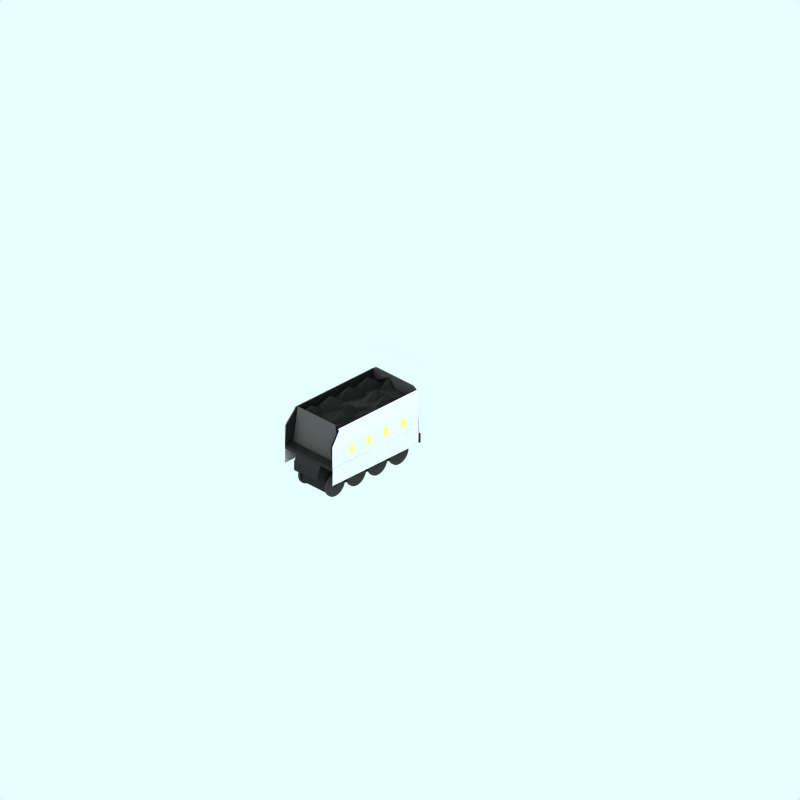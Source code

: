 # Source: lner-a4-tender-apple.blend  (saved by Blender 2.79.0; exported with 4.5.12 LTS)
import bpy
from mathutils import Matrix  # noqa: F401  (used for matrix-valued properties, if any)

bpy.ops.wm.read_factory_settings(use_empty=True)
scene = bpy.context.scene
scene.name = 'Scene'

# ---- collections
col_collection_1 = bpy.data.collections.new('Collection 1'); scene.collection.children.link(col_collection_1)
col_collection_2 = bpy.data.collections.new('Collection 2'); scene.collection.children.link(col_collection_2)
col_collection_2.hide_render = True
col_collection_2.hide_viewport = True
col_collection_3 = bpy.data.collections.new('Collection 3'); scene.collection.children.link(col_collection_3)

# ---- materials (node trees are filled in below, after node groups)
mat_maincolour1 = bpy.data.materials.new('MainColour1')
mat_trim = bpy.data.materials.new('Trim')
mat_trim.alpha_threshold = 0.0
mat_trim.preview_render_type = 'FLAT'
mat_trim.diffuse_color = (0.9432, 1.0, 0.4822, 1.0)
mat_trim.roughness = 0.5
mat_trim.line_color = (0.0, 0.0, 0.0, 1.0)
mat_wheel = bpy.data.materials.new('wheel')
mat_wheel.alpha_threshold = 0.0
mat_wheel.preview_render_type = 'FLAT'
mat_wheel.diffuse_color = (0.2144, 0.2144, 0.2144, 1.0)
mat_wheel.roughness = 0.5
mat_wheel.line_color = (0.0, 0.0, 0.0, 1.0)
mat_underframe = bpy.data.materials.new('Underframe')
mat_underframe.alpha_threshold = 0.0
mat_underframe.preview_render_type = 'FLAT'
mat_underframe.diffuse_color = (0.1334, 0.1334, 0.1334, 1.0)
mat_underframe.roughness = 0.5
mat_underframe.line_color = (0.0, 0.0, 0.0, 1.0)
mat_roofcolour = bpy.data.materials.new('RoofColour')
mat_roofcolour.alpha_threshold = 0.0
mat_roofcolour.preview_render_type = 'FLAT'
mat_roofcolour.diffuse_color = (0.2586, 0.2561, 0.2561, 1.0)
mat_roofcolour.specular_color = (0.0, 0.0, 0.0)
mat_roofcolour.roughness = 0.5
mat_roofcolour.line_color = (0.0, 0.0, 0.0, 1.0)

# ---- material node trees

# ---- world
world_world = bpy.data.worlds.new('World'); scene.world = world_world
world_world.color = (0.9059, 1.0, 1.0)
world_world.use_sun_shadow = False
world_world.sun_shadow_jitter_overblur = 0.0
world_world.cycles.sampling_method = 'NONE'
world_world.cycles.sample_map_resolution = 256

# ---- cameras
cam_camera_001 = bpy.data.cameras.new('Camera.001')
cam_camera_001.type = 'ORTHO'
cam_camera_001.passepartout_alpha = 0.2
cam_camera_001.clip_end = 100.0
cam_camera_001.lens = 35.0
cam_camera_001.sensor_width = 32.0
cam_camera_001.sensor_height = 18.0
cam_camera_001.ortho_scale = 24.0
cam_camera_001.display_size = 5.91
cam_camera_001.show_passepartout = False
cam_camera_001.show_safe_areas = True
cam_camera_001.dof.focus_distance = 0.0
cam_camera_001.dof.aperture_fstop = 128.0

# ---- lights
light_lamp = bpy.data.lights.new('Lamp', 'SUN')
light_lamp.transmission_factor = 0.0
light_lamp.angle = 1.571
light_lamp.energy = 0.028
light_lamp.shadow_buffer_clip_start = 0.5
light_lamp.shadow_soft_size = 1.0
light_lamp.shadow_cascade_max_distance = 1000.0
light_lamp.cycles.use_multiple_importance_sampling = False

# ---- meshes
me_plane_093 = bpy.data.meshes.new('Plane.093')
me_plane_093.from_pydata([(0.9936, -2.721, 2.091), (0.9936, 2.779, 2.091), (0.9886, -2.721, 2.156), (0.9886, 2.779, 2.156)], [], [(1, 0, 3), (3, 0, 2)])
me_plane_093.materials.append(mat_maincolour1)
me_plane_093.use_remesh_preserve_volume = False
me_plane_093.use_remesh_preserve_attributes = False
me_plane_093.use_mirror_vertex_groups = False
me_plane_093.update()
me_plane_092 = bpy.data.meshes.new('Plane.092')
me_plane_092.from_pydata([(0.9411, -2.221, 2.579), (0.9411, 2.779, 2.579), (0.9223, -2.221, 2.66), (0.9223, 2.779, 2.66)], [], [(1, 0, 3), (3, 0, 2)])
me_plane_092.materials.append(mat_maincolour1)
me_plane_092.use_remesh_preserve_volume = False
me_plane_092.use_remesh_preserve_attributes = False
me_plane_092.use_mirror_vertex_groups = False
me_plane_092.update()
me_plane_091 = bpy.data.meshes.new('Plane.091')
me_plane_091.from_pydata([(1.004, 2.779, 1.441), (1.004, -2.721, 1.441), (0.9986, -2.721, 1.506), (0.9986, 2.779, 1.506)], [], [(2, 0, 1), (3, 0, 2)])
me_plane_091.materials.append(mat_maincolour1)
me_plane_091.use_remesh_preserve_volume = False
me_plane_091.use_remesh_preserve_attributes = False
me_plane_091.use_mirror_vertex_groups = False
me_plane_091.update()
me_plane_090 = bpy.data.meshes.new('Plane.090')
me_plane_090.from_pydata([(0.9886, -2.721, 2.156), (0.9886, 2.779, 2.156), (0.9411, -2.221, 2.579), (0.9411, 2.779, 2.579)], [], [(1, 0, 3), (3, 0, 2)])
me_plane_090.materials.append(mat_maincolour1)
me_plane_090.use_remesh_preserve_volume = False
me_plane_090.use_remesh_preserve_attributes = False
me_plane_090.use_mirror_vertex_groups = False
me_plane_090.update()
me_plane_089 = bpy.data.meshes.new('Plane.089')
me_plane_089.from_pydata([(0.9936, -1.621, 2.091), (0.9936, -1.321, 2.091), (0.9986, -1.621, 1.506), (0.9986, -1.321, 1.506), (0.9948, -1.321, 1.945), (0.9973, -1.321, 1.652), (0.9948, -1.621, 1.945), (0.9973, -1.621, 1.652)], [], [(4, 0, 1), (2, 7, 3), (6, 0, 4), (7, 5, 3)])
me_plane_089.materials.append(mat_maincolour1)
me_plane_089.use_remesh_preserve_volume = False
me_plane_089.use_remesh_preserve_attributes = False
me_plane_089.use_mirror_vertex_groups = False
me_plane_089.update()
me_plane_088 = bpy.data.meshes.new('Plane.088')
me_plane_088.from_pydata([(0.9961, -1.621, 1.799), (0.9961, -1.321, 1.799), (0.9948, -1.321, 1.945), (0.9973, -1.321, 1.652), (0.9948, -1.621, 1.945), (0.9973, -1.621, 1.652)], [], [(1, 3, 4), (2, 1, 4), (0, 4, 3), (5, 0, 3)])
me_plane_088.materials.append(mat_trim)
me_plane_088.use_remesh_preserve_volume = False
me_plane_088.use_remesh_preserve_attributes = False
me_plane_088.use_mirror_vertex_groups = False
me_plane_088.update()
me_plane_087 = bpy.data.meshes.new('Plane.087')
me_plane_087.from_pydata([(0.9936, -2.721, 2.091), (0.9936, -1.621, 2.091), (0.9986, -2.721, 1.506), (0.9986, -1.621, 1.506)], [], [(3, 0, 1), (2, 0, 3)])
me_plane_087.materials.append(mat_maincolour1)
me_plane_087.use_remesh_preserve_volume = False
me_plane_087.use_remesh_preserve_attributes = False
me_plane_087.use_mirror_vertex_groups = False
me_plane_087.update()
me_plane_086 = bpy.data.meshes.new('Plane.086')
me_plane_086.from_pydata([(0.9936, -1.321, 2.091), (0.9936, -0.5212, 2.091), (0.9986, -1.321, 1.506), (0.9986, -0.5212, 1.506)], [], [(3, 0, 1), (2, 0, 3)])
me_plane_086.materials.append(mat_maincolour1)
me_plane_086.use_remesh_preserve_volume = False
me_plane_086.use_remesh_preserve_attributes = False
me_plane_086.use_mirror_vertex_groups = False
me_plane_086.update()
me_plane_085 = bpy.data.meshes.new('Plane.085')
me_plane_085.from_pydata([(0.9961, -0.5212, 1.799), (0.9961, -0.2212, 1.799), (0.9948, -0.2212, 1.945), (0.9973, -0.2212, 1.652), (0.9948, -0.5212, 1.945), (0.9973, -0.5212, 1.652)], [], [(1, 3, 4), (2, 1, 4), (0, 4, 3), (5, 0, 3)])
me_plane_085.materials.append(mat_trim)
me_plane_085.use_remesh_preserve_volume = False
me_plane_085.use_remesh_preserve_attributes = False
me_plane_085.use_mirror_vertex_groups = False
me_plane_085.update()
me_plane_084 = bpy.data.meshes.new('Plane.084')
me_plane_084.from_pydata([(0.9936, -0.5212, 2.091), (0.9936, -0.2212, 2.091), (0.9986, -0.5212, 1.506), (0.9986, -0.2212, 1.506), (0.9948, -0.2212, 1.945), (0.9973, -0.2212, 1.652), (0.9948, -0.5212, 1.945), (0.9973, -0.5212, 1.652)], [], [(4, 0, 1), (2, 7, 3), (6, 0, 4), (7, 5, 3)])
me_plane_084.materials.append(mat_maincolour1)
me_plane_084.use_remesh_preserve_volume = False
me_plane_084.use_remesh_preserve_attributes = False
me_plane_084.use_mirror_vertex_groups = False
me_plane_084.update()
me_plane_083 = bpy.data.meshes.new('Plane.083')
me_plane_083.from_pydata([(0.9936, -0.2212, 2.091), (0.9936, 0.5788, 2.091), (0.9986, -0.2212, 1.506), (0.9986, 0.5788, 1.506)], [], [(3, 0, 1), (2, 0, 3)])
me_plane_083.materials.append(mat_maincolour1)
me_plane_083.use_remesh_preserve_volume = False
me_plane_083.use_remesh_preserve_attributes = False
me_plane_083.use_mirror_vertex_groups = False
me_plane_083.update()
me_plane_082 = bpy.data.meshes.new('Plane.082')
me_plane_082.from_pydata([(0.9936, 0.5788, 2.091), (0.9936, 0.8788, 2.091), (0.9986, 0.5788, 1.506), (0.9986, 0.8788, 1.506), (0.9948, 0.8788, 1.945), (0.9973, 0.8788, 1.652), (0.9948, 0.5788, 1.945), (0.9973, 0.5788, 1.652)], [], [(4, 0, 1), (2, 7, 3), (6, 0, 4), (7, 5, 3)])
me_plane_082.materials.append(mat_maincolour1)
me_plane_082.use_remesh_preserve_volume = False
me_plane_082.use_remesh_preserve_attributes = False
me_plane_082.use_mirror_vertex_groups = False
me_plane_082.update()
me_plane_081 = bpy.data.meshes.new('Plane.081')
me_plane_081.from_pydata([(0.9961, 0.5788, 1.799), (0.9961, 0.8788, 1.799), (0.9948, 0.8788, 1.945), (0.9973, 0.8788, 1.652), (0.9948, 0.5788, 1.945), (0.9973, 0.5788, 1.652)], [], [(1, 3, 4), (2, 1, 4), (0, 4, 3), (5, 0, 3)])
me_plane_081.materials.append(mat_trim)
me_plane_081.use_remesh_preserve_volume = False
me_plane_081.use_remesh_preserve_attributes = False
me_plane_081.use_mirror_vertex_groups = False
me_plane_081.update()
me_plane_080 = bpy.data.meshes.new('Plane.080')
me_plane_080.from_pydata([(0.9936, 0.8788, 2.091), (0.9936, 1.679, 2.091), (0.9986, 0.8788, 1.506), (0.9986, 1.679, 1.506)], [], [(3, 0, 1), (2, 0, 3)])
me_plane_080.materials.append(mat_maincolour1)
me_plane_080.use_remesh_preserve_volume = False
me_plane_080.use_remesh_preserve_attributes = False
me_plane_080.use_mirror_vertex_groups = False
me_plane_080.update()
me_plane_079 = bpy.data.meshes.new('Plane.079')
me_plane_079.from_pydata([(0.9936, 1.979, 2.091), (0.9936, 2.779, 2.091), (0.9986, 1.979, 1.506), (0.9986, 2.779, 1.506)], [], [(3, 0, 1), (2, 0, 3)])
me_plane_079.materials.append(mat_maincolour1)
me_plane_079.use_remesh_preserve_volume = False
me_plane_079.use_remesh_preserve_attributes = False
me_plane_079.use_mirror_vertex_groups = False
me_plane_079.update()
me_plane_078 = bpy.data.meshes.new('Plane.078')
me_plane_078.from_pydata([(0.9961, 1.679, 1.799), (0.9961, 1.979, 1.799), (0.9948, 1.979, 1.945), (0.9973, 1.979, 1.652), (0.9948, 1.679, 1.945), (0.9973, 1.679, 1.652)], [], [(1, 3, 4), (2, 1, 4), (0, 4, 3), (5, 0, 3)])
me_plane_078.materials.append(mat_trim)
me_plane_078.use_remesh_preserve_volume = False
me_plane_078.use_remesh_preserve_attributes = False
me_plane_078.use_mirror_vertex_groups = False
me_plane_078.update()
me_plane_077 = bpy.data.meshes.new('Plane.077')
me_plane_077.from_pydata([(0.9936, 1.679, 2.091), (0.9936, 1.979, 2.091), (0.9986, 1.679, 1.506), (0.9986, 1.979, 1.506), (0.9948, 1.979, 1.945), (0.9973, 1.979, 1.652), (0.9948, 1.679, 1.945), (0.9973, 1.679, 1.652)], [], [(4, 0, 1), (2, 7, 3), (6, 0, 4), (7, 5, 3)])
me_plane_077.materials.append(mat_maincolour1)
me_plane_077.use_remesh_preserve_volume = False
me_plane_077.use_remesh_preserve_attributes = False
me_plane_077.use_mirror_vertex_groups = False
me_plane_077.update()
me_plane_076 = bpy.data.meshes.new('Plane.076')
me_plane_076.from_pydata([(0.9962, 1.679, 2.091), (0.9962, 1.979, 2.091), (1.001, 1.679, 1.506), (1.001, 1.979, 1.506), (0.9974, 1.979, 1.945), (0.9999, 1.979, 1.652), (0.9974, 1.679, 1.945), (0.9999, 1.679, 1.652)], [], [(4, 0, 1), (2, 7, 3), (6, 0, 4), (7, 5, 3)])
me_plane_076.materials.append(mat_maincolour1)
me_plane_076.use_remesh_preserve_volume = False
me_plane_076.use_remesh_preserve_attributes = False
me_plane_076.use_mirror_vertex_groups = False
me_plane_076.update()
me_plane_075 = bpy.data.meshes.new('Plane.075')
me_plane_075.from_pydata([(0.9987, 1.679, 1.799), (0.9987, 1.979, 1.799), (0.9974, 1.979, 1.945), (0.9999, 1.979, 1.652), (0.9974, 1.679, 1.945), (0.9999, 1.679, 1.652)], [], [(1, 3, 4), (2, 1, 4), (0, 4, 3), (5, 0, 3)])
me_plane_075.materials.append(mat_trim)
me_plane_075.use_remesh_preserve_volume = False
me_plane_075.use_remesh_preserve_attributes = False
me_plane_075.use_mirror_vertex_groups = False
me_plane_075.update()
me_plane_024 = bpy.data.meshes.new('Plane.024')
me_plane_024.from_pydata([(0.9962, 1.979, 2.091), (0.9962, 2.779, 2.091), (1.001, 1.979, 1.506), (1.001, 2.779, 1.506)], [], [(3, 0, 1), (2, 0, 3)])
me_plane_024.materials.append(mat_maincolour1)
me_plane_024.use_remesh_preserve_volume = False
me_plane_024.use_remesh_preserve_attributes = False
me_plane_024.use_mirror_vertex_groups = False
me_plane_024.update()
me_plane_023 = bpy.data.meshes.new('Plane.023')
me_plane_023.from_pydata([(0.9962, 0.8788, 2.091), (0.9962, 1.679, 2.091), (1.001, 0.8788, 1.506), (1.001, 1.679, 1.506)], [], [(3, 0, 1), (2, 0, 3)])
me_plane_023.materials.append(mat_maincolour1)
me_plane_023.use_remesh_preserve_volume = False
me_plane_023.use_remesh_preserve_attributes = False
me_plane_023.use_mirror_vertex_groups = False
me_plane_023.update()
me_plane_011 = bpy.data.meshes.new('Plane.011')
me_plane_011.from_pydata([(0.9987, 0.5788, 1.799), (0.9987, 0.8788, 1.799), (0.9974, 0.8788, 1.945), (0.9999, 0.8788, 1.652), (0.9974, 0.5788, 1.945), (0.9999, 0.5788, 1.652)], [], [(1, 3, 4), (2, 1, 4), (0, 4, 3), (5, 0, 3)])
me_plane_011.materials.append(mat_trim)
me_plane_011.use_remesh_preserve_volume = False
me_plane_011.use_remesh_preserve_attributes = False
me_plane_011.use_mirror_vertex_groups = False
me_plane_011.update()
me_plane_010 = bpy.data.meshes.new('Plane.010')
me_plane_010.from_pydata([(0.9962, 0.5788, 2.091), (0.9962, 0.8788, 2.091), (1.001, 0.5788, 1.506), (1.001, 0.8788, 1.506), (0.9974, 0.8788, 1.945), (0.9999, 0.8788, 1.652), (0.9974, 0.5788, 1.945), (0.9999, 0.5788, 1.652)], [], [(4, 0, 1), (2, 7, 3), (6, 0, 4), (7, 5, 3)])
me_plane_010.materials.append(mat_maincolour1)
me_plane_010.use_remesh_preserve_volume = False
me_plane_010.use_remesh_preserve_attributes = False
me_plane_010.use_mirror_vertex_groups = False
me_plane_010.update()
me_plane_007 = bpy.data.meshes.new('Plane.007')
me_plane_007.from_pydata([(0.9962, -0.2212, 2.091), (0.9962, 0.5788, 2.091), (1.001, -0.2212, 1.506), (1.001, 0.5788, 1.506)], [], [(3, 0, 1), (2, 0, 3)])
me_plane_007.materials.append(mat_maincolour1)
me_plane_007.use_remesh_preserve_volume = False
me_plane_007.use_remesh_preserve_attributes = False
me_plane_007.use_mirror_vertex_groups = False
me_plane_007.update()
me_plane_006 = bpy.data.meshes.new('Plane.006')
me_plane_006.from_pydata([(0.9962, -0.5212, 2.091), (0.9962, -0.2212, 2.091), (1.001, -0.5212, 1.506), (1.001, -0.2212, 1.506), (0.9974, -0.2212, 1.945), (0.9999, -0.2212, 1.652), (0.9974, -0.5212, 1.945), (0.9999, -0.5212, 1.652)], [], [(4, 0, 1), (2, 7, 3), (6, 0, 4), (7, 5, 3)])
me_plane_006.materials.append(mat_maincolour1)
me_plane_006.use_remesh_preserve_volume = False
me_plane_006.use_remesh_preserve_attributes = False
me_plane_006.use_mirror_vertex_groups = False
me_plane_006.update()
me_plane_005 = bpy.data.meshes.new('Plane.005')
me_plane_005.from_pydata([(0.9987, -0.5212, 1.799), (0.9987, -0.2212, 1.799), (0.9974, -0.2212, 1.945), (0.9999, -0.2212, 1.652), (0.9974, -0.5212, 1.945), (0.9999, -0.5212, 1.652)], [], [(1, 3, 4), (2, 1, 4), (0, 4, 3), (5, 0, 3)])
me_plane_005.materials.append(mat_trim)
me_plane_005.use_remesh_preserve_volume = False
me_plane_005.use_remesh_preserve_attributes = False
me_plane_005.use_mirror_vertex_groups = False
me_plane_005.update()
me_plane_003 = bpy.data.meshes.new('Plane.003')
me_plane_003.from_pydata([(0.9962, -1.321, 2.091), (0.9962, -0.5212, 2.091), (1.001, -1.321, 1.506), (1.001, -0.5212, 1.506)], [], [(3, 0, 1), (2, 0, 3)])
me_plane_003.materials.append(mat_maincolour1)
me_plane_003.use_remesh_preserve_volume = False
me_plane_003.use_remesh_preserve_attributes = False
me_plane_003.use_mirror_vertex_groups = False
me_plane_003.update()
me_cylinder_002 = bpy.data.meshes.new('Cylinder.002')
me_cylinder_002.from_pydata([(0.4414, 0.2411, 0.6103), (0.3921, 0.3011, 0.6103), (0.3556, 0.3696, 0.6103), (0.333, 0.4439, 0.6103), (0.3254, 0.5211, 0.6103), (0.333, 0.5984, 0.6103), (0.3556, 0.6727, 0.6103), (0.3921, 0.7411, 0.6103), (0.4414, 0.8011, 0.6103), (0.5014, 0.8504, 0.6103), (0.5699, 0.887, 0.6103), (0.6441, 0.9095, 0.6103), (0.7214, 0.9171, 0.6103), (0.7986, 0.9095, 0.6103), (0.8729, 0.887, 0.6103), (0.9414, 0.8504, 0.6103), (1.001, 0.8011, 0.6103), (1.051, 0.7411, 0.6103), (1.087, 0.6727, 0.6103), (1.11, 0.5984, 0.6103), (1.117, 0.5211, 0.6103), (1.11, 0.4439, 0.6103), (1.087, 0.3696, 0.6103), (1.051, 0.3011, 0.6103), (1.001, 0.2411, 0.6103), (0.9414, 0.1919, 0.6103), (0.8729, 0.1553, 0.6103), (0.7986, 0.1328, 0.6103), (0.7214, 0.1251, 0.6103), (0.6441, 0.1328, 0.6103), (0.5699, 0.1553, 0.6103), (0.5014, 0.1919, 0.6103), (0.4414, 0.2411, 0.5503), (0.3921, 0.3011, 0.5503), (0.3556, 0.3696, 0.5503), (0.333, 0.4439, 0.5503), (0.3254, 0.5211, 0.5503), (0.333, 0.5984, 0.5503), (0.3556, 0.6727, 0.5503), (0.3921, 0.7411, 0.5503), (0.4414, 0.8011, 0.5503), (0.5014, 0.8504, 0.5503), (0.5699, 0.887, 0.5503), (0.6441, 0.9095, 0.5503), (0.7214, 0.9171, 0.5503), (0.7986, 0.9095, 0.5503), (0.8729, 0.887, 0.5503), (0.9414, 0.8504, 0.5503), (1.001, 0.8011, 0.5503), (1.051, 0.7411, 0.5503), (1.087, 0.6727, 0.5503), (1.11, 0.5984, 0.5503), (1.117, 0.5211, 0.5503), (1.11, 0.4439, 0.5503), (1.087, 0.3696, 0.5503), (1.051, 0.3011, 0.5503), (1.001, 0.2411, 0.5503), (0.9414, 0.1919, 0.5503), (0.8729, 0.1553, 0.5503), (0.7986, 0.1328, 0.5503), (0.7214, 0.1251, 0.5503), (0.6441, 0.1328, 0.5503), (0.5699, 0.1553, 0.5503), (0.5014, 0.1919, 0.5503), (0.7214, 0.5211, 0.6103), (0.7214, 0.5211, 0.5503)], [], [(64, 0, 1), (65, 33, 32), (64, 1, 2), (65, 34, 33), (64, 2, 3), (65, 35, 34), (64, 3, 4), (65, 36, 35), (64, 4, 5), (65, 37, 36), (64, 5, 6), (65, 38, 37), (64, 6, 7), (65, 39, 38), (64, 7, 8), (65, 40, 39), (64, 8, 9), (65, 41, 40), (64, 9, 10), (65, 42, 41), (64, 10, 11), (65, 43, 42), (64, 11, 12), (65, 44, 43), (64, 12, 13), (65, 45, 44), (64, 13, 14), (65, 46, 45), (64, 14, 15), (65, 47, 46), (64, 15, 16), (65, 48, 47), (64, 16, 17), (65, 49, 48), (64, 17, 18), (65, 50, 49), (64, 18, 19), (65, 51, 50), (64, 19, 20), (65, 52, 51), (64, 20, 21), (65, 53, 52), (64, 21, 22), (65, 54, 53), (64, 22, 23), (65, 55, 54), (64, 23, 24), (65, 56, 55), (64, 24, 25), (65, 57, 56), (64, 25, 26), (65, 58, 57), (64, 26, 27), (65, 59, 58), (64, 27, 28), (65, 60, 59), (64, 28, 29), (65, 61, 60), (64, 29, 30), (65, 62, 61), (64, 30, 31), (65, 63, 62), (31, 0, 64), (65, 32, 63), (0, 32, 33, 1), (1, 33, 34, 2), (2, 34, 35, 3), (3, 35, 36, 4), (4, 36, 37, 5), (5, 37, 38, 6), (6, 38, 39, 7), (7, 39, 40, 8), (8, 40, 41, 9), (9, 41, 42, 10), (10, 42, 43, 11), (11, 43, 44, 12), (12, 44, 45, 13), (13, 45, 46, 14), (14, 46, 47, 15), (15, 47, 48, 16), (16, 48, 49, 17), (17, 49, 50, 18), (18, 50, 51, 19), (19, 51, 52, 20), (20, 52, 53, 21), (21, 53, 54, 22), (22, 54, 55, 23), (23, 55, 56, 24), (24, 56, 57, 25), (25, 57, 58, 26), (26, 58, 59, 27), (27, 59, 60, 28), (28, 60, 61, 29), (29, 61, 62, 30), (30, 62, 63, 31), (32, 0, 31, 63)])
me_cylinder_002.materials.append(mat_wheel)
me_cylinder_002.use_remesh_preserve_volume = False
me_cylinder_002.use_remesh_preserve_attributes = False
me_cylinder_002.use_mirror_vertex_groups = False
me_cylinder_002.update()
me_cylinder_001 = bpy.data.meshes.new('Cylinder.001')
me_cylinder_001.from_pydata([(6.774, 4.94, -6.118), (6.725, 5.0, -6.118), (6.688, 5.068, -6.118), (6.666, 5.142, -6.118), (6.658, 5.22, -6.118), (6.666, 5.297, -6.118), (6.688, 5.371, -6.118), (6.725, 5.44, -6.118), (6.774, 5.5, -6.118), (6.834, 5.549, -6.118), (6.903, 5.586, -6.118), (6.977, 5.608, -6.118), (7.054, 5.616, -6.118), (7.131, 5.608, -6.118), (7.206, 5.586, -6.118), (7.274, 5.549, -6.118), (7.334, 5.5, -6.118), (7.383, 5.44, -6.118), (7.42, 5.371, -6.118), (7.443, 5.297, -6.118), (7.45, 5.22, -6.118), (7.443, 5.142, -6.118), (7.42, 5.068, -6.118), (7.383, 5.0, -6.118), (7.334, 4.94, -6.118), (7.274, 4.89, -6.118), (7.206, 4.854, -6.118), (7.131, 4.831, -6.118), (7.054, 4.824, -6.118), (6.977, 4.831, -6.118), (6.903, 4.854, -6.118), (6.834, 4.89, -6.118), (6.774, 4.94, 6.422), (6.725, 5.0, 6.422), (6.688, 5.068, 6.422), (6.666, 5.142, 6.422), (6.658, 5.22, 6.422), (6.666, 5.297, 6.422), (6.688, 5.371, 6.422), (6.725, 5.44, 6.422), (6.774, 5.5, 6.422), (6.834, 5.549, 6.422), (6.903, 5.586, 6.422), (6.977, 5.608, 6.422), (7.054, 5.616, 6.422), (7.131, 5.608, 6.422), (7.206, 5.586, 6.422), (7.274, 5.549, 6.422), (7.334, 5.5, 6.422), (7.383, 5.44, 6.422), (7.42, 5.371, 6.422), (7.443, 5.297, 6.422), (7.45, 5.22, 6.422), (7.443, 5.142, 6.422), (7.42, 5.068, 6.422), (7.383, 5.0, 6.422), (7.334, 4.94, 6.422), (7.274, 4.89, 6.422), (7.206, 4.854, 6.422), (7.131, 4.831, 6.422), (7.054, 4.824, 6.422), (6.977, 4.831, 6.422), (6.903, 4.854, 6.422), (6.834, 4.89, 6.422), (7.054, 5.22, -6.118), (7.054, 5.22, 6.422)], [], [(64, 0, 1), (65, 33, 32), (64, 1, 2), (65, 34, 33), (64, 2, 3), (65, 35, 34), (64, 3, 4), (65, 36, 35), (64, 4, 5), (65, 37, 36), (64, 5, 6), (65, 38, 37), (64, 6, 7), (65, 39, 38), (64, 7, 8), (65, 40, 39), (64, 8, 9), (65, 41, 40), (64, 9, 10), (65, 42, 41), (64, 10, 11), (65, 43, 42), (64, 11, 12), (65, 44, 43), (64, 12, 13), (65, 45, 44), (64, 13, 14), (65, 46, 45), (64, 14, 15), (65, 47, 46), (64, 15, 16), (65, 48, 47), (64, 16, 17), (65, 49, 48), (64, 17, 18), (65, 50, 49), (64, 18, 19), (65, 51, 50), (64, 19, 20), (65, 52, 51), (64, 20, 21), (65, 53, 52), (64, 21, 22), (65, 54, 53), (64, 22, 23), (65, 55, 54), (64, 23, 24), (65, 56, 55), (64, 24, 25), (65, 57, 56), (64, 25, 26), (65, 58, 57), (64, 26, 27), (65, 59, 58), (64, 27, 28), (65, 60, 59), (64, 28, 29), (65, 61, 60), (64, 29, 30), (65, 62, 61), (64, 30, 31), (65, 63, 62), (31, 0, 64), (65, 32, 63), (0, 32, 33, 1), (1, 33, 34, 2), (2, 34, 35, 3), (3, 35, 36, 4), (4, 36, 37, 5), (5, 37, 38, 6), (6, 38, 39, 7), (7, 39, 40, 8), (8, 40, 41, 9), (9, 41, 42, 10), (10, 42, 43, 11), (11, 43, 44, 12), (12, 44, 45, 13), (13, 45, 46, 14), (14, 46, 47, 15), (15, 47, 48, 16), (16, 48, 49, 17), (17, 49, 50, 18), (18, 50, 51, 19), (19, 51, 52, 20), (20, 52, 53, 21), (21, 53, 54, 22), (22, 54, 55, 23), (23, 55, 56, 24), (24, 56, 57, 25), (25, 57, 58, 26), (26, 58, 59, 27), (27, 59, 60, 28), (28, 60, 61, 29), (29, 61, 62, 30), (30, 62, 63, 31), (32, 0, 31, 63)])
me_cylinder_001.materials.append(mat_underframe)
me_cylinder_001.use_remesh_preserve_volume = False
me_cylinder_001.use_remesh_preserve_attributes = False
me_cylinder_001.use_mirror_vertex_groups = False
me_cylinder_001.update()
me_cylinder = bpy.data.meshes.new('Cylinder')
me_cylinder.from_pydata([(-0.6586, 0.2447, -0.5228), (-0.7079, 0.3047, -0.5228), (-0.7444, 0.3731, -0.5228), (-0.767, 0.4474, -0.5228), (-0.7746, 0.5247, -0.5228), (-0.767, 0.6019, -0.5228), (-0.7444, 0.6762, -0.5228), (-0.7079, 0.7447, -0.5228), (-0.6586, 0.8047, -0.5228), (-0.5986, 0.8539, -0.5228), (-0.5301, 0.8905, -0.5228), (-0.4559, 0.913, -0.5228), (-0.3786, 0.9207, -0.5228), (-0.3014, 0.913, -0.5228), (-0.2271, 0.8905, -0.5228), (-0.1586, 0.8539, -0.5228), (-0.09861, 0.8047, -0.5228), (-0.04936, 0.7447, -0.5228), (-0.01277, 0.6762, -0.5228), (0.009766, 0.6019, -0.5228), (0.01737, 0.5247, -0.5228), (0.009766, 0.4474, -0.5228), (-0.01277, 0.3731, -0.5228), (-0.04936, 0.3047, -0.5228), (-0.09861, 0.2447, -0.5228), (-0.1586, 0.1954, -0.5228), (-0.2271, 0.1588, -0.5228), (-0.3014, 0.1363, -0.5228), (-0.3786, 0.1287, -0.5228), (-0.4559, 0.1363, -0.5228), (-0.5301, 0.1588, -0.5228), (-0.5986, 0.1954, -0.5228), (-0.6586, 0.2447, -0.5828), (-0.7079, 0.3047, -0.5828), (-0.7444, 0.3731, -0.5828), (-0.767, 0.4474, -0.5828), (-0.7746, 0.5247, -0.5828), (-0.767, 0.6019, -0.5828), (-0.7444, 0.6762, -0.5828), (-0.7079, 0.7447, -0.5828), (-0.6586, 0.8047, -0.5828), (-0.5986, 0.8539, -0.5828), (-0.5301, 0.8905, -0.5828), (-0.4559, 0.913, -0.5828), (-0.3786, 0.9207, -0.5828), (-0.3014, 0.913, -0.5828), (-0.2271, 0.8905, -0.5828), (-0.1586, 0.8539, -0.5828), (-0.09861, 0.8047, -0.5828), (-0.04936, 0.7447, -0.5828), (-0.01277, 0.6762, -0.5828), (0.009766, 0.6019, -0.5828), (0.01737, 0.5247, -0.5828), (0.009766, 0.4474, -0.5828), (-0.01277, 0.3731, -0.5828), (-0.04936, 0.3047, -0.5828), (-0.0986, 0.2447, -0.5828), (-0.1586, 0.1954, -0.5828), (-0.2271, 0.1588, -0.5828), (-0.3014, 0.1363, -0.5828), (-0.3786, 0.1287, -0.5828), (-0.4559, 0.1363, -0.5828), (-0.5301, 0.1588, -0.5828), (-0.5986, 0.1954, -0.5828), (-0.3786, 0.5247, -0.5228), (-0.3786, 0.5247, -0.5828)], [], [(64, 0, 1), (65, 33, 32), (64, 1, 2), (65, 34, 33), (64, 2, 3), (65, 35, 34), (64, 3, 4), (65, 36, 35), (64, 4, 5), (65, 37, 36), (64, 5, 6), (65, 38, 37), (64, 6, 7), (65, 39, 38), (64, 7, 8), (65, 40, 39), (64, 8, 9), (65, 41, 40), (64, 9, 10), (65, 42, 41), (64, 10, 11), (65, 43, 42), (64, 11, 12), (65, 44, 43), (64, 12, 13), (65, 45, 44), (64, 13, 14), (65, 46, 45), (64, 14, 15), (65, 47, 46), (64, 15, 16), (65, 48, 47), (64, 16, 17), (65, 49, 48), (64, 17, 18), (65, 50, 49), (64, 18, 19), (65, 51, 50), (64, 19, 20), (65, 52, 51), (64, 20, 21), (65, 53, 52), (64, 21, 22), (65, 54, 53), (64, 22, 23), (65, 55, 54), (64, 23, 24), (65, 56, 55), (64, 24, 25), (65, 57, 56), (64, 25, 26), (65, 58, 57), (64, 26, 27), (65, 59, 58), (64, 27, 28), (65, 60, 59), (64, 28, 29), (65, 61, 60), (64, 29, 30), (65, 62, 61), (64, 30, 31), (65, 63, 62), (31, 0, 64), (65, 32, 63), (0, 32, 33, 1), (1, 33, 34, 2), (2, 34, 35, 3), (3, 35, 36, 4), (4, 36, 37, 5), (5, 37, 38, 6), (6, 38, 39, 7), (7, 39, 40, 8), (8, 40, 41, 9), (9, 41, 42, 10), (10, 42, 43, 11), (11, 43, 44, 12), (12, 44, 45, 13), (13, 45, 46, 14), (14, 46, 47, 15), (15, 47, 48, 16), (16, 48, 49, 17), (17, 49, 50, 18), (18, 50, 51, 19), (19, 51, 52, 20), (20, 52, 53, 21), (21, 53, 54, 22), (22, 54, 55, 23), (23, 55, 56, 24), (24, 56, 57, 25), (25, 57, 58, 26), (26, 58, 59, 27), (27, 59, 60, 28), (28, 60, 61, 29), (29, 61, 62, 30), (30, 62, 63, 31), (32, 0, 31, 63)])
me_cylinder.materials.append(mat_wheel)
me_cylinder.use_remesh_preserve_volume = False
me_cylinder.use_remesh_preserve_attributes = False
me_cylinder.use_mirror_vertex_groups = False
me_cylinder.update()
me_plane_074 = bpy.data.meshes.new('Plane.074')
me_plane_074.from_pydata([(0.9062, 2.679, 2.241), (0.9062, -1.821, 2.241), (-0.8938, -1.821, 2.241), (-0.8938, 2.679, 2.241), (-0.8938, 2.679, 2.041), (-0.8938, -2.121, 2.341), (0.9062, -2.121, 2.341), (0.9062, 2.679, 2.041), (-0.8938, 0.2788, 2.341), (0.00617, 2.679, 2.341), (0.9062, 0.2788, 2.641), (0.006164, -2.121, 2.341), (0.006167, 0.2788, 2.341), (-0.8938, 1.479, 2.341), (-0.8938, -0.9212, 2.341), (-0.4438, 2.679, 2.341), (0.4562, 2.679, 2.341), (0.9062, -0.9212, 2.341), (0.9062, 1.479, 2.641), (-0.4438, -2.121, 2.341), (0.4562, -2.121, 2.041), (0.006169, 1.479, 2.641), (-0.4438, 0.2788, 2.341), (0.006165, -0.9212, 2.341), (0.4562, 0.2788, 2.341), (-0.4438, 1.479, 2.341), (-0.4438, -0.9212, 2.041), (0.4562, 1.479, 2.641), (0.4562, -0.9212, 2.341), (-0.8938, 0.8788, 2.341), (-0.8938, 2.079, 2.341), (-0.8938, -0.3212, 2.341), (-0.8938, -1.521, 2.341), (-0.6688, 2.679, 2.341), (-0.2188, 2.679, 2.641), (0.6812, 2.679, 2.341), (0.2312, 2.679, 2.341), (0.9062, -0.3212, 2.341), (0.9062, -1.521, 2.041), (0.9062, 0.8788, 2.341), (0.9062, 2.079, 2.041), (-0.6688, -2.121, 2.341), (-0.2188, -2.121, 2.341), (0.6812, -2.121, 2.041), (0.2312, -2.121, 2.341), (0.006168, 0.8788, 2.341), (0.006169, 2.079, 2.341), (-0.6688, 0.2788, 2.341), (-0.2188, 0.2788, 2.341), (0.006166, -0.3212, 2.641), (0.006165, -1.521, 2.341), (0.6812, 0.2788, 2.041), (0.2312, 0.2788, 2.041), (-0.4438, 2.079, 2.041), (-0.6688, 1.479, 2.341), (-0.4438, 0.8788, 2.041), (-0.2188, 1.479, 2.041), (-0.4438, -0.3212, 2.341), (-0.6688, -0.9212, 2.341), (-0.4438, -1.521, 2.341), (-0.2188, -0.9212, 2.041), (0.4562, 2.079, 2.341), (0.2312, 1.479, 2.341), (0.4562, 0.8788, 2.341), (0.6812, 1.479, 2.341), (0.4562, -0.3212, 2.341), (0.2312, -0.9212, 2.641), (0.4562, -1.521, 2.341), (0.6812, -0.9212, 2.041), (-0.6688, 2.079, 2.641), (-0.6688, 0.8788, 2.641), (-0.2188, 2.079, 2.341), (-0.2188, 0.8788, 2.341), (-0.6688, -0.3212, 2.641), (-0.6688, -1.521, 2.641), (-0.2188, -0.3212, 2.041), (-0.2188, -1.521, 2.341), (0.2312, 2.079, 2.341), (0.2312, 0.8788, 2.341), (0.6812, 2.079, 2.341), (0.6812, 0.8788, 2.341), (0.2312, -0.3212, 2.341), (0.2312, -1.521, 2.341), (0.6812, -0.3212, 2.341), (0.6812, -1.521, 2.341)], [], [(0, 3, 2, 1), (8, 2, 3), (3, 0, 9), (10, 0, 1), (11, 1, 2), (4, 30, 3), (30, 13, 3), (13, 29, 3), (29, 8, 3), (8, 31, 2), (31, 14, 2), (14, 32, 2), (32, 5, 2), (35, 0, 7), (16, 0, 35), (36, 0, 16), (9, 0, 36), (9, 34, 3), (34, 15, 3), (15, 33, 3), (33, 4, 3), (6, 38, 1), (38, 17, 1), (17, 37, 1), (37, 10, 1), (39, 0, 10), (18, 0, 39), (40, 0, 18), (7, 0, 40), (5, 41, 2), (41, 19, 2), (19, 42, 2), (42, 11, 2), (11, 44, 1), (44, 20, 1), (20, 43, 1), (43, 6, 1), (30, 4, 33, 69), (13, 30, 69, 54), (69, 33, 15, 53), (54, 69, 53, 25), (29, 13, 54, 70), (8, 29, 70, 47), (70, 54, 25, 55), (47, 70, 55, 22), (53, 15, 34, 71), (25, 53, 71, 56), (71, 34, 9, 46), (56, 71, 46, 21), (55, 25, 56, 72), (22, 55, 72, 48), (72, 56, 21, 45), (48, 72, 45, 12), (31, 8, 47, 73), (14, 31, 73, 58), (73, 47, 22, 57), (58, 73, 57, 26), (32, 14, 58, 74), (5, 32, 74, 41), (74, 58, 26, 59), (41, 74, 59, 19), (57, 22, 48, 75), (26, 57, 75, 60), (75, 48, 12, 49), (60, 75, 49, 23), (59, 26, 60, 76), (19, 59, 76, 42), (76, 60, 23, 50), (42, 76, 50, 11), (46, 9, 36, 77), (21, 46, 77, 62), (77, 36, 16, 61), (62, 77, 61, 27), (45, 21, 62, 78), (12, 45, 78, 52), (78, 62, 27, 63), (52, 78, 63, 24), (61, 16, 35, 79), (27, 61, 79, 64), (79, 35, 7, 40), (64, 79, 40, 18), (63, 27, 64, 80), (24, 63, 80, 51), (80, 64, 18, 39), (51, 80, 39, 10), (49, 12, 52, 81), (23, 49, 81, 66), (81, 52, 24, 65), (66, 81, 65, 28), (50, 23, 66, 82), (11, 50, 82, 44), (82, 66, 28, 67), (44, 82, 67, 20), (65, 24, 51, 83), (28, 65, 83, 68), (83, 51, 10, 37), (68, 83, 37, 17), (67, 28, 68, 84), (20, 67, 84, 43), (84, 68, 17, 38), (43, 84, 38, 6)])
me_plane_074.materials.append(mat_underframe)
me_plane_074.use_remesh_preserve_volume = False
me_plane_074.use_remesh_preserve_attributes = False
me_plane_074.use_mirror_vertex_groups = False
me_plane_074.update()
me_plane_073 = bpy.data.meshes.new('Plane.073')
me_plane_073.from_pydata([(0.7987, 2.747, -2.767), (1.009, 1.437, -2.767), (-1.001, 1.437, -2.767), (-0.7913, 2.747, -2.767), (0.9237, 2.662, -2.767), (0.9462, 2.575, -2.767), (0.9974, 1.986, -2.767), (-0.9363, 2.572, -2.767), (-0.9888, 1.985, -2.767), (-0.9138, 2.66, -2.767)], [], [(4, 0, 3), (5, 4, 2), (1, 6, 2), (6, 5, 2), (3, 9, 4), (9, 7, 4), (7, 8, 4), (8, 2, 4)])
me_plane_073.materials.append(mat_roofcolour)
me_plane_073.use_remesh_preserve_volume = False
me_plane_073.use_remesh_preserve_attributes = False
me_plane_073.use_mirror_vertex_groups = False
me_plane_073.update()
me_plane_072 = bpy.data.meshes.new('Plane.072')
me_plane_072.from_pydata([(0.9964, 2.779, 1.441), (0.9964, -2.721, 1.441), (0.8914, -2.121, 2.656), (0.8914, 2.779, 2.656), (0.9439, -2.721, 2.149)], [], [(3, 0, 2), (4, 0, 1), (2, 0, 4)])
me_plane_072.materials.append(mat_underframe)
me_plane_072.use_remesh_preserve_volume = False
me_plane_072.use_remesh_preserve_attributes = False
me_plane_072.use_mirror_vertex_groups = False
me_plane_072.update()
me_plane_015 = bpy.data.meshes.new('Plane.015')
me_plane_015.from_pydata([(2.777, 1.447, 0.9989), (2.777, 0.8274, 0.9989), (-2.723, 0.8374, 0.9989), (-2.723, 1.447, 0.9989)], [], [(0, 1, 2, 3)])
me_plane_015.polygons.foreach_set('use_smooth', [True] * 1)
me_plane_015.materials.append(mat_maincolour1)
me_plane_015.use_remesh_preserve_volume = False
me_plane_015.use_remesh_preserve_attributes = False
me_plane_015.use_mirror_vertex_groups = False
me_plane_015.update()
me_plane_014 = bpy.data.meshes.new('Plane.014')
me_plane_014.from_pydata([(1.006, 2.679, 1.141), (1.006, 2.799, 1.141), (-0.9938, 2.799, 1.141), (-0.9938, 2.679, 1.141), (-0.9938, 2.679, 1.441), (-0.9938, 2.799, 1.441), (1.006, 2.799, 1.441), (1.006, 2.679, 1.441)], [], [(0, 3, 2, 1), (2, 3, 4, 5), (3, 0, 7, 4), (0, 1, 6, 7), (1, 2, 5, 6), (5, 4, 7, 6)])
me_plane_014.materials.append(mat_underframe)
me_plane_014.use_remesh_preserve_volume = False
me_plane_014.use_remesh_preserve_attributes = False
me_plane_014.use_mirror_vertex_groups = False
me_plane_014.update()
me_plane_013 = bpy.data.meshes.new('Plane.013')
me_plane_013.from_pydata([(0.7987, 2.747, -2.777), (1.009, 1.437, -2.777), (-1.001, 1.437, -2.777), (-0.7913, 2.747, -2.777), (0.9237, 2.662, -2.777), (0.9462, 2.575, -2.777), (0.9974, 1.986, -2.777), (-0.9363, 2.572, -2.777), (-0.9888, 1.985, -2.777), (-0.9138, 2.66, -2.777)], [], [(4, 0, 3), (5, 4, 2), (1, 6, 2), (6, 5, 2), (3, 9, 4), (9, 7, 4), (7, 8, 4), (8, 2, 4)])
me_plane_013.materials.append(mat_maincolour1)
me_plane_013.use_remesh_preserve_volume = False
me_plane_013.use_remesh_preserve_attributes = False
me_plane_013.use_mirror_vertex_groups = False
me_plane_013.update()
me_plane_012 = bpy.data.meshes.new('Plane.012')
me_plane_012.from_pydata([(0.9962, 2.779, 1.441), (0.9962, -2.721, 1.441), (0.8912, -2.121, 2.656), (0.8912, 2.779, 2.656), (0.9437, -2.721, 2.149)], [], [(3, 0, 2), (4, 0, 1), (2, 0, 4)])
me_plane_012.materials.append(mat_underframe)
me_plane_012.use_remesh_preserve_volume = False
me_plane_012.use_remesh_preserve_attributes = False
me_plane_012.use_mirror_vertex_groups = False
me_plane_012.update()
me_cylinder_012 = bpy.data.meshes.new('Cylinder.012')
me_cylinder_012.from_pydata([(-1.859, 0.2411, 0.6103), (-1.908, 0.3011, 0.6103), (-1.944, 0.3696, 0.6103), (-1.967, 0.4439, 0.6103), (-1.975, 0.5211, 0.6103), (-1.967, 0.5984, 0.6103), (-1.944, 0.6727, 0.6103), (-1.908, 0.7411, 0.6103), (-1.859, 0.8011, 0.6103), (-1.799, 0.8504, 0.6103), (-1.73, 0.887, 0.6103), (-1.656, 0.9095, 0.6103), (-1.579, 0.9171, 0.6103), (-1.501, 0.9095, 0.6103), (-1.427, 0.887, 0.6103), (-1.359, 0.8504, 0.6103), (-1.299, 0.8011, 0.6103), (-1.249, 0.7411, 0.6103), (-1.213, 0.6727, 0.6103), (-1.19, 0.5984, 0.6103), (-1.183, 0.5211, 0.6103), (-1.19, 0.4439, 0.6103), (-1.213, 0.3696, 0.6103), (-1.249, 0.3011, 0.6103), (-1.299, 0.2411, 0.6103), (-1.359, 0.1919, 0.6103), (-1.427, 0.1553, 0.6103), (-1.501, 0.1328, 0.6103), (-1.579, 0.1251, 0.6103), (-1.656, 0.1328, 0.6103), (-1.73, 0.1553, 0.6103), (-1.799, 0.1919, 0.6103), (-1.859, 0.2411, 0.5503), (-1.908, 0.3011, 0.5503), (-1.944, 0.3696, 0.5503), (-1.967, 0.4439, 0.5503), (-1.975, 0.5211, 0.5503), (-1.967, 0.5984, 0.5503), (-1.944, 0.6727, 0.5503), (-1.908, 0.7411, 0.5503), (-1.859, 0.8011, 0.5503), (-1.799, 0.8504, 0.5503), (-1.73, 0.887, 0.5503), (-1.656, 0.9095, 0.5503), (-1.579, 0.9171, 0.5503), (-1.501, 0.9095, 0.5503), (-1.427, 0.887, 0.5503), (-1.359, 0.8504, 0.5503), (-1.299, 0.8011, 0.5503), (-1.249, 0.7411, 0.5503), (-1.213, 0.6727, 0.5503), (-1.19, 0.5984, 0.5503), (-1.183, 0.5211, 0.5503), (-1.19, 0.4439, 0.5503), (-1.213, 0.3696, 0.5503), (-1.249, 0.3011, 0.5503), (-1.299, 0.2411, 0.5503), (-1.359, 0.1919, 0.5503), (-1.427, 0.1553, 0.5503), (-1.501, 0.1328, 0.5503), (-1.579, 0.1251, 0.5503), (-1.656, 0.1328, 0.5503), (-1.73, 0.1553, 0.5503), (-1.799, 0.1919, 0.5503), (-1.579, 0.5211, 0.6103), (-1.579, 0.5211, 0.5503)], [], [(64, 0, 1), (65, 33, 32), (64, 1, 2), (65, 34, 33), (64, 2, 3), (65, 35, 34), (64, 3, 4), (65, 36, 35), (64, 4, 5), (65, 37, 36), (64, 5, 6), (65, 38, 37), (64, 6, 7), (65, 39, 38), (64, 7, 8), (65, 40, 39), (64, 8, 9), (65, 41, 40), (64, 9, 10), (65, 42, 41), (64, 10, 11), (65, 43, 42), (64, 11, 12), (65, 44, 43), (64, 12, 13), (65, 45, 44), (64, 13, 14), (65, 46, 45), (64, 14, 15), (65, 47, 46), (64, 15, 16), (65, 48, 47), (64, 16, 17), (65, 49, 48), (64, 17, 18), (65, 50, 49), (64, 18, 19), (65, 51, 50), (64, 19, 20), (65, 52, 51), (64, 20, 21), (65, 53, 52), (64, 21, 22), (65, 54, 53), (64, 22, 23), (65, 55, 54), (64, 23, 24), (65, 56, 55), (64, 24, 25), (65, 57, 56), (64, 25, 26), (65, 58, 57), (64, 26, 27), (65, 59, 58), (64, 27, 28), (65, 60, 59), (64, 28, 29), (65, 61, 60), (64, 29, 30), (65, 62, 61), (64, 30, 31), (65, 63, 62), (31, 0, 64), (65, 32, 63), (0, 32, 33, 1), (1, 33, 34, 2), (2, 34, 35, 3), (3, 35, 36, 4), (4, 36, 37, 5), (5, 37, 38, 6), (6, 38, 39, 7), (7, 39, 40, 8), (8, 40, 41, 9), (9, 41, 42, 10), (10, 42, 43, 11), (11, 43, 44, 12), (12, 44, 45, 13), (13, 45, 46, 14), (14, 46, 47, 15), (15, 47, 48, 16), (16, 48, 49, 17), (17, 49, 50, 18), (18, 50, 51, 19), (19, 51, 52, 20), (20, 52, 53, 21), (21, 53, 54, 22), (22, 54, 55, 23), (23, 55, 56, 24), (24, 56, 57, 25), (25, 57, 58, 26), (26, 58, 59, 27), (27, 59, 60, 28), (28, 60, 61, 29), (29, 61, 62, 30), (30, 62, 63, 31), (32, 0, 31, 63)])
me_cylinder_012.materials.append(mat_wheel)
me_cylinder_012.use_remesh_preserve_volume = False
me_cylinder_012.use_remesh_preserve_attributes = False
me_cylinder_012.use_mirror_vertex_groups = False
me_cylinder_012.update()
me_cylinder_011 = bpy.data.meshes.new('Cylinder.011')
me_cylinder_011.from_pydata([(-1.859, 0.2447, -0.5228), (-1.908, 0.3047, -0.5228), (-1.944, 0.3731, -0.5228), (-1.967, 0.4474, -0.5228), (-1.975, 0.5247, -0.5228), (-1.967, 0.6019, -0.5228), (-1.944, 0.6762, -0.5228), (-1.908, 0.7447, -0.5228), (-1.859, 0.8047, -0.5228), (-1.799, 0.8539, -0.5228), (-1.73, 0.8905, -0.5228), (-1.656, 0.913, -0.5228), (-1.579, 0.9207, -0.5228), (-1.501, 0.913, -0.5228), (-1.427, 0.8905, -0.5228), (-1.359, 0.8539, -0.5228), (-1.299, 0.8047, -0.5228), (-1.249, 0.7447, -0.5228), (-1.213, 0.6762, -0.5228), (-1.19, 0.6019, -0.5228), (-1.183, 0.5247, -0.5228), (-1.19, 0.4474, -0.5228), (-1.213, 0.3731, -0.5228), (-1.249, 0.3047, -0.5228), (-1.299, 0.2447, -0.5228), (-1.359, 0.1954, -0.5228), (-1.427, 0.1588, -0.5228), (-1.501, 0.1363, -0.5228), (-1.579, 0.1287, -0.5228), (-1.656, 0.1363, -0.5228), (-1.73, 0.1588, -0.5228), (-1.799, 0.1954, -0.5228), (-1.859, 0.2447, -0.5828), (-1.908, 0.3047, -0.5828), (-1.944, 0.3731, -0.5828), (-1.967, 0.4474, -0.5828), (-1.975, 0.5247, -0.5828), (-1.967, 0.6019, -0.5828), (-1.944, 0.6762, -0.5828), (-1.908, 0.7447, -0.5828), (-1.859, 0.8047, -0.5828), (-1.799, 0.8539, -0.5828), (-1.73, 0.8905, -0.5828), (-1.656, 0.913, -0.5828), (-1.579, 0.9207, -0.5828), (-1.501, 0.913, -0.5828), (-1.427, 0.8905, -0.5828), (-1.359, 0.8539, -0.5828), (-1.299, 0.8047, -0.5828), (-1.249, 0.7447, -0.5828), (-1.213, 0.6762, -0.5828), (-1.19, 0.6019, -0.5828), (-1.183, 0.5247, -0.5828), (-1.19, 0.4474, -0.5828), (-1.213, 0.3731, -0.5828), (-1.249, 0.3047, -0.5828), (-1.299, 0.2447, -0.5828), (-1.359, 0.1954, -0.5828), (-1.427, 0.1588, -0.5828), (-1.501, 0.1363, -0.5828), (-1.579, 0.1287, -0.5828), (-1.656, 0.1363, -0.5828), (-1.73, 0.1588, -0.5828), (-1.799, 0.1954, -0.5828), (-1.579, 0.5247, -0.5228), (-1.579, 0.5247, -0.5828)], [], [(64, 0, 1), (65, 33, 32), (64, 1, 2), (65, 34, 33), (64, 2, 3), (65, 35, 34), (64, 3, 4), (65, 36, 35), (64, 4, 5), (65, 37, 36), (64, 5, 6), (65, 38, 37), (64, 6, 7), (65, 39, 38), (64, 7, 8), (65, 40, 39), (64, 8, 9), (65, 41, 40), (64, 9, 10), (65, 42, 41), (64, 10, 11), (65, 43, 42), (64, 11, 12), (65, 44, 43), (64, 12, 13), (65, 45, 44), (64, 13, 14), (65, 46, 45), (64, 14, 15), (65, 47, 46), (64, 15, 16), (65, 48, 47), (64, 16, 17), (65, 49, 48), (64, 17, 18), (65, 50, 49), (64, 18, 19), (65, 51, 50), (64, 19, 20), (65, 52, 51), (64, 20, 21), (65, 53, 52), (64, 21, 22), (65, 54, 53), (64, 22, 23), (65, 55, 54), (64, 23, 24), (65, 56, 55), (64, 24, 25), (65, 57, 56), (64, 25, 26), (65, 58, 57), (64, 26, 27), (65, 59, 58), (64, 27, 28), (65, 60, 59), (64, 28, 29), (65, 61, 60), (64, 29, 30), (65, 62, 61), (64, 30, 31), (65, 63, 62), (31, 0, 64), (65, 32, 63), (0, 32, 33, 1), (1, 33, 34, 2), (2, 34, 35, 3), (3, 35, 36, 4), (4, 36, 37, 5), (5, 37, 38, 6), (6, 38, 39, 7), (7, 39, 40, 8), (8, 40, 41, 9), (9, 41, 42, 10), (10, 42, 43, 11), (11, 43, 44, 12), (12, 44, 45, 13), (13, 45, 46, 14), (14, 46, 47, 15), (15, 47, 48, 16), (16, 48, 49, 17), (17, 49, 50, 18), (18, 50, 51, 19), (19, 51, 52, 20), (20, 52, 53, 21), (21, 53, 54, 22), (22, 54, 55, 23), (23, 55, 56, 24), (24, 56, 57, 25), (25, 57, 58, 26), (26, 58, 59, 27), (27, 59, 60, 28), (28, 60, 61, 29), (29, 61, 62, 30), (30, 62, 63, 31), (32, 0, 31, 63)])
me_cylinder_011.materials.append(mat_wheel)
me_cylinder_011.use_remesh_preserve_volume = False
me_cylinder_011.use_remesh_preserve_attributes = False
me_cylinder_011.use_mirror_vertex_groups = False
me_cylinder_011.update()
me_cylinder_010 = bpy.data.meshes.new('Cylinder.010')
me_cylinder_010.from_pydata([(-16.23, 4.94, -6.118), (-16.27, 5.0, -6.118), (-16.31, 5.068, -6.118), (-16.33, 5.142, -6.118), (-16.34, 5.22, -6.118), (-16.33, 5.297, -6.118), (-16.31, 5.371, -6.118), (-16.27, 5.44, -6.118), (-16.23, 5.5, -6.118), (-16.17, 5.549, -6.118), (-16.1, 5.586, -6.118), (-16.02, 5.608, -6.118), (-15.95, 5.616, -6.118), (-15.87, 5.608, -6.118), (-15.79, 5.586, -6.118), (-15.73, 5.549, -6.118), (-15.67, 5.5, -6.118), (-15.62, 5.44, -6.118), (-15.58, 5.371, -6.118), (-15.56, 5.297, -6.118), (-15.55, 5.22, -6.118), (-15.56, 5.142, -6.118), (-15.58, 5.068, -6.118), (-15.62, 5.0, -6.118), (-15.67, 4.94, -6.118), (-15.73, 4.89, -6.118), (-15.79, 4.854, -6.118), (-15.87, 4.831, -6.118), (-15.95, 4.824, -6.118), (-16.02, 4.831, -6.118), (-16.1, 4.854, -6.118), (-16.17, 4.89, -6.118), (-16.23, 4.94, 6.422), (-16.27, 5.0, 6.422), (-16.31, 5.068, 6.422), (-16.33, 5.142, 6.422), (-16.34, 5.22, 6.422), (-16.33, 5.297, 6.422), (-16.31, 5.371, 6.422), (-16.27, 5.44, 6.422), (-16.23, 5.5, 6.422), (-16.17, 5.549, 6.422), (-16.1, 5.586, 6.422), (-16.02, 5.608, 6.422), (-15.95, 5.616, 6.422), (-15.87, 5.608, 6.422), (-15.79, 5.586, 6.422), (-15.73, 5.549, 6.422), (-15.67, 5.5, 6.422), (-15.62, 5.44, 6.422), (-15.58, 5.371, 6.422), (-15.56, 5.297, 6.422), (-15.55, 5.22, 6.422), (-15.56, 5.142, 6.422), (-15.58, 5.068, 6.422), (-15.62, 5.0, 6.422), (-15.67, 4.94, 6.422), (-15.73, 4.89, 6.422), (-15.79, 4.854, 6.422), (-15.87, 4.831, 6.422), (-15.95, 4.824, 6.422), (-16.02, 4.831, 6.422), (-16.1, 4.854, 6.422), (-16.17, 4.89, 6.422), (-15.95, 5.22, -6.118), (-15.95, 5.22, 6.422)], [], [(64, 0, 1), (65, 33, 32), (64, 1, 2), (65, 34, 33), (64, 2, 3), (65, 35, 34), (64, 3, 4), (65, 36, 35), (64, 4, 5), (65, 37, 36), (64, 5, 6), (65, 38, 37), (64, 6, 7), (65, 39, 38), (64, 7, 8), (65, 40, 39), (64, 8, 9), (65, 41, 40), (64, 9, 10), (65, 42, 41), (64, 10, 11), (65, 43, 42), (64, 11, 12), (65, 44, 43), (64, 12, 13), (65, 45, 44), (64, 13, 14), (65, 46, 45), (64, 14, 15), (65, 47, 46), (64, 15, 16), (65, 48, 47), (64, 16, 17), (65, 49, 48), (64, 17, 18), (65, 50, 49), (64, 18, 19), (65, 51, 50), (64, 19, 20), (65, 52, 51), (64, 20, 21), (65, 53, 52), (64, 21, 22), (65, 54, 53), (64, 22, 23), (65, 55, 54), (64, 23, 24), (65, 56, 55), (64, 24, 25), (65, 57, 56), (64, 25, 26), (65, 58, 57), (64, 26, 27), (65, 59, 58), (64, 27, 28), (65, 60, 59), (64, 28, 29), (65, 61, 60), (64, 29, 30), (65, 62, 61), (64, 30, 31), (65, 63, 62), (31, 0, 64), (65, 32, 63), (0, 32, 33, 1), (1, 33, 34, 2), (2, 34, 35, 3), (3, 35, 36, 4), (4, 36, 37, 5), (5, 37, 38, 6), (6, 38, 39, 7), (7, 39, 40, 8), (8, 40, 41, 9), (9, 41, 42, 10), (10, 42, 43, 11), (11, 43, 44, 12), (12, 44, 45, 13), (13, 45, 46, 14), (14, 46, 47, 15), (15, 47, 48, 16), (16, 48, 49, 17), (17, 49, 50, 18), (18, 50, 51, 19), (19, 51, 52, 20), (20, 52, 53, 21), (21, 53, 54, 22), (22, 54, 55, 23), (23, 55, 56, 24), (24, 56, 57, 25), (25, 57, 58, 26), (26, 58, 59, 27), (27, 59, 60, 28), (28, 60, 61, 29), (29, 61, 62, 30), (30, 62, 63, 31), (32, 0, 31, 63)])
me_cylinder_010.materials.append(mat_underframe)
me_cylinder_010.use_remesh_preserve_volume = False
me_cylinder_010.use_remesh_preserve_attributes = False
me_cylinder_010.use_mirror_vertex_groups = False
me_cylinder_010.update()
me_cylinder_009 = bpy.data.meshes.new('Cylinder.009')
me_cylinder_009.from_pydata([(-4.226, 4.94, -6.118), (-4.275, 5.0, -6.118), (-4.312, 5.068, -6.118), (-4.334, 5.142, -6.118), (-4.342, 5.22, -6.118), (-4.334, 5.297, -6.118), (-4.312, 5.371, -6.118), (-4.275, 5.44, -6.118), (-4.226, 5.5, -6.118), (-4.166, 5.549, -6.118), (-4.097, 5.586, -6.118), (-4.023, 5.608, -6.118), (-3.946, 5.616, -6.118), (-3.869, 5.608, -6.118), (-3.794, 5.586, -6.118), (-3.726, 5.549, -6.118), (-3.666, 5.5, -6.118), (-3.617, 5.44, -6.118), (-3.58, 5.371, -6.118), (-3.557, 5.297, -6.118), (-3.55, 5.22, -6.118), (-3.557, 5.142, -6.118), (-3.58, 5.068, -6.118), (-3.617, 5.0, -6.118), (-3.666, 4.94, -6.118), (-3.726, 4.89, -6.118), (-3.794, 4.854, -6.118), (-3.869, 4.831, -6.118), (-3.946, 4.824, -6.118), (-4.023, 4.831, -6.118), (-4.097, 4.854, -6.118), (-4.166, 4.89, -6.118), (-4.226, 4.94, 6.422), (-4.275, 5.0, 6.422), (-4.312, 5.068, 6.422), (-4.334, 5.142, 6.422), (-4.342, 5.22, 6.422), (-4.334, 5.297, 6.422), (-4.312, 5.371, 6.422), (-4.275, 5.44, 6.422), (-4.226, 5.5, 6.422), (-4.166, 5.549, 6.422), (-4.097, 5.586, 6.422), (-4.023, 5.608, 6.422), (-3.946, 5.616, 6.422), (-3.869, 5.608, 6.422), (-3.794, 5.586, 6.422), (-3.726, 5.549, 6.422), (-3.666, 5.5, 6.422), (-3.617, 5.44, 6.422), (-3.58, 5.371, 6.422), (-3.557, 5.297, 6.422), (-3.55, 5.22, 6.422), (-3.557, 5.142, 6.422), (-3.58, 5.068, 6.422), (-3.617, 5.0, 6.422), (-3.666, 4.94, 6.422), (-3.726, 4.89, 6.422), (-3.794, 4.854, 6.422), (-3.869, 4.831, 6.422), (-3.946, 4.824, 6.422), (-4.023, 4.831, 6.422), (-4.097, 4.854, 6.422), (-4.166, 4.89, 6.422), (-3.946, 5.22, -6.118), (-3.946, 5.22, 6.422)], [], [(64, 0, 1), (65, 33, 32), (64, 1, 2), (65, 34, 33), (64, 2, 3), (65, 35, 34), (64, 3, 4), (65, 36, 35), (64, 4, 5), (65, 37, 36), (64, 5, 6), (65, 38, 37), (64, 6, 7), (65, 39, 38), (64, 7, 8), (65, 40, 39), (64, 8, 9), (65, 41, 40), (64, 9, 10), (65, 42, 41), (64, 10, 11), (65, 43, 42), (64, 11, 12), (65, 44, 43), (64, 12, 13), (65, 45, 44), (64, 13, 14), (65, 46, 45), (64, 14, 15), (65, 47, 46), (64, 15, 16), (65, 48, 47), (64, 16, 17), (65, 49, 48), (64, 17, 18), (65, 50, 49), (64, 18, 19), (65, 51, 50), (64, 19, 20), (65, 52, 51), (64, 20, 21), (65, 53, 52), (64, 21, 22), (65, 54, 53), (64, 22, 23), (65, 55, 54), (64, 23, 24), (65, 56, 55), (64, 24, 25), (65, 57, 56), (64, 25, 26), (65, 58, 57), (64, 26, 27), (65, 59, 58), (64, 27, 28), (65, 60, 59), (64, 28, 29), (65, 61, 60), (64, 29, 30), (65, 62, 61), (64, 30, 31), (65, 63, 62), (31, 0, 64), (65, 32, 63), (0, 32, 33, 1), (1, 33, 34, 2), (2, 34, 35, 3), (3, 35, 36, 4), (4, 36, 37, 5), (5, 37, 38, 6), (6, 38, 39, 7), (7, 39, 40, 8), (8, 40, 41, 9), (9, 41, 42, 10), (10, 42, 43, 11), (11, 43, 44, 12), (12, 44, 45, 13), (13, 45, 46, 14), (14, 46, 47, 15), (15, 47, 48, 16), (16, 48, 49, 17), (17, 49, 50, 18), (18, 50, 51, 19), (19, 51, 52, 20), (20, 52, 53, 21), (21, 53, 54, 22), (22, 54, 55, 23), (23, 55, 56, 24), (24, 56, 57, 25), (25, 57, 58, 26), (26, 58, 59, 27), (27, 59, 60, 28), (28, 60, 61, 29), (29, 61, 62, 30), (30, 62, 63, 31), (32, 0, 31, 63)])
me_cylinder_009.materials.append(mat_underframe)
me_cylinder_009.use_remesh_preserve_volume = False
me_cylinder_009.use_remesh_preserve_attributes = False
me_cylinder_009.use_mirror_vertex_groups = False
me_cylinder_009.update()
me_cylinder_008 = bpy.data.meshes.new('Cylinder.008')
me_cylinder_008.from_pydata([(0.4414, 0.2447, -0.5228), (0.3921, 0.3047, -0.5228), (0.3556, 0.3731, -0.5228), (0.333, 0.4474, -0.5228), (0.3254, 0.5247, -0.5228), (0.333, 0.6019, -0.5228), (0.3556, 0.6762, -0.5228), (0.3921, 0.7447, -0.5228), (0.4414, 0.8047, -0.5228), (0.5014, 0.8539, -0.5228), (0.5699, 0.8905, -0.5228), (0.6441, 0.913, -0.5228), (0.7214, 0.9207, -0.5228), (0.7986, 0.913, -0.5228), (0.8729, 0.8905, -0.5228), (0.9414, 0.8539, -0.5228), (1.001, 0.8047, -0.5228), (1.051, 0.7447, -0.5228), (1.087, 0.6762, -0.5228), (1.11, 0.6019, -0.5228), (1.117, 0.5247, -0.5228), (1.11, 0.4474, -0.5228), (1.087, 0.3731, -0.5228), (1.051, 0.3047, -0.5228), (1.001, 0.2447, -0.5228), (0.9414, 0.1954, -0.5228), (0.8729, 0.1588, -0.5228), (0.7986, 0.1363, -0.5228), (0.7214, 0.1287, -0.5228), (0.6441, 0.1363, -0.5228), (0.5699, 0.1588, -0.5228), (0.5014, 0.1954, -0.5228), (0.4414, 0.2447, -0.5828), (0.3921, 0.3047, -0.5828), (0.3556, 0.3731, -0.5828), (0.333, 0.4474, -0.5828), (0.3254, 0.5247, -0.5828), (0.333, 0.6019, -0.5828), (0.3556, 0.6762, -0.5828), (0.3921, 0.7447, -0.5828), (0.4414, 0.8047, -0.5828), (0.5014, 0.8539, -0.5828), (0.5699, 0.8905, -0.5828), (0.6441, 0.913, -0.5828), (0.7214, 0.9207, -0.5828), (0.7986, 0.913, -0.5828), (0.8729, 0.8905, -0.5828), (0.9414, 0.8539, -0.5828), (1.001, 0.8047, -0.5828), (1.051, 0.7447, -0.5828), (1.087, 0.6762, -0.5828), (1.11, 0.6019, -0.5828), (1.117, 0.5247, -0.5828), (1.11, 0.4474, -0.5828), (1.087, 0.3731, -0.5828), (1.051, 0.3047, -0.5828), (1.001, 0.2447, -0.5828), (0.9414, 0.1954, -0.5828), (0.8729, 0.1588, -0.5828), (0.7986, 0.1363, -0.5828), (0.7214, 0.1287, -0.5828), (0.6441, 0.1363, -0.5828), (0.5699, 0.1588, -0.5828), (0.5014, 0.1954, -0.5828), (0.7214, 0.5247, -0.5228), (0.7214, 0.5247, -0.5828)], [], [(64, 0, 1), (65, 33, 32), (64, 1, 2), (65, 34, 33), (64, 2, 3), (65, 35, 34), (64, 3, 4), (65, 36, 35), (64, 4, 5), (65, 37, 36), (64, 5, 6), (65, 38, 37), (64, 6, 7), (65, 39, 38), (64, 7, 8), (65, 40, 39), (64, 8, 9), (65, 41, 40), (64, 9, 10), (65, 42, 41), (64, 10, 11), (65, 43, 42), (64, 11, 12), (65, 44, 43), (64, 12, 13), (65, 45, 44), (64, 13, 14), (65, 46, 45), (64, 14, 15), (65, 47, 46), (64, 15, 16), (65, 48, 47), (64, 16, 17), (65, 49, 48), (64, 17, 18), (65, 50, 49), (64, 18, 19), (65, 51, 50), (64, 19, 20), (65, 52, 51), (64, 20, 21), (65, 53, 52), (64, 21, 22), (65, 54, 53), (64, 22, 23), (65, 55, 54), (64, 23, 24), (65, 56, 55), (64, 24, 25), (65, 57, 56), (64, 25, 26), (65, 58, 57), (64, 26, 27), (65, 59, 58), (64, 27, 28), (65, 60, 59), (64, 28, 29), (65, 61, 60), (64, 29, 30), (65, 62, 61), (64, 30, 31), (65, 63, 62), (31, 0, 64), (65, 32, 63), (0, 32, 33, 1), (1, 33, 34, 2), (2, 34, 35, 3), (3, 35, 36, 4), (4, 36, 37, 5), (5, 37, 38, 6), (6, 38, 39, 7), (7, 39, 40, 8), (8, 40, 41, 9), (9, 41, 42, 10), (10, 42, 43, 11), (11, 43, 44, 12), (12, 44, 45, 13), (13, 45, 46, 14), (14, 46, 47, 15), (15, 47, 48, 16), (16, 48, 49, 17), (17, 49, 50, 18), (18, 50, 51, 19), (19, 51, 52, 20), (20, 52, 53, 21), (21, 53, 54, 22), (22, 54, 55, 23), (23, 55, 56, 24), (24, 56, 57, 25), (25, 57, 58, 26), (26, 58, 59, 27), (27, 59, 60, 28), (28, 60, 61, 29), (29, 61, 62, 30), (30, 62, 63, 31), (32, 0, 31, 63)])
me_cylinder_008.materials.append(mat_wheel)
me_cylinder_008.use_remesh_preserve_volume = False
me_cylinder_008.use_remesh_preserve_attributes = False
me_cylinder_008.use_mirror_vertex_groups = False
me_cylinder_008.update()
me_cylinder_007 = bpy.data.meshes.new('Cylinder.007')
me_cylinder_007.from_pydata([(-0.6586, 0.2411, 0.6103), (-0.7079, 0.3011, 0.6103), (-0.7444, 0.3696, 0.6103), (-0.767, 0.4439, 0.6103), (-0.7746, 0.5211, 0.6103), (-0.767, 0.5984, 0.6103), (-0.7444, 0.6727, 0.6103), (-0.7079, 0.7411, 0.6103), (-0.6586, 0.8011, 0.6103), (-0.5986, 0.8504, 0.6103), (-0.5301, 0.887, 0.6103), (-0.4559, 0.9095, 0.6103), (-0.3786, 0.9171, 0.6103), (-0.3014, 0.9095, 0.6103), (-0.2271, 0.887, 0.6103), (-0.1586, 0.8504, 0.6103), (-0.09861, 0.8011, 0.6103), (-0.04936, 0.7411, 0.6103), (-0.01277, 0.6727, 0.6103), (0.009766, 0.5984, 0.6103), (0.01737, 0.5211, 0.6103), (0.009766, 0.4439, 0.6103), (-0.01277, 0.3696, 0.6103), (-0.04936, 0.3011, 0.6103), (-0.09861, 0.2411, 0.6103), (-0.1586, 0.1919, 0.6103), (-0.2271, 0.1553, 0.6103), (-0.3014, 0.1328, 0.6103), (-0.3786, 0.1251, 0.6103), (-0.4559, 0.1328, 0.6103), (-0.5301, 0.1553, 0.6103), (-0.5986, 0.1919, 0.6103), (-0.6586, 0.2411, 0.5503), (-0.7079, 0.3011, 0.5503), (-0.7444, 0.3696, 0.5503), (-0.767, 0.4439, 0.5503), (-0.7746, 0.5211, 0.5503), (-0.767, 0.5984, 0.5503), (-0.7444, 0.6727, 0.5503), (-0.7079, 0.7411, 0.5503), (-0.6586, 0.8011, 0.5503), (-0.5986, 0.8504, 0.5503), (-0.5301, 0.887, 0.5503), (-0.4559, 0.9095, 0.5503), (-0.3786, 0.9171, 0.5503), (-0.3014, 0.9095, 0.5503), (-0.2271, 0.887, 0.5503), (-0.1586, 0.8504, 0.5503), (-0.09861, 0.8011, 0.5503), (-0.04936, 0.7411, 0.5503), (-0.01277, 0.6727, 0.5503), (0.009766, 0.5984, 0.5503), (0.01737, 0.5211, 0.5503), (0.009766, 0.4439, 0.5503), (-0.01277, 0.3696, 0.5503), (-0.04936, 0.3011, 0.5503), (-0.0986, 0.2411, 0.5503), (-0.1586, 0.1919, 0.5503), (-0.2271, 0.1553, 0.5503), (-0.3014, 0.1328, 0.5503), (-0.3786, 0.1251, 0.5503), (-0.4559, 0.1328, 0.5503), (-0.5301, 0.1553, 0.5503), (-0.5986, 0.1919, 0.5503), (-0.3786, 0.5211, 0.6103), (-0.3786, 0.5211, 0.5503)], [], [(64, 0, 1), (65, 33, 32), (64, 1, 2), (65, 34, 33), (64, 2, 3), (65, 35, 34), (64, 3, 4), (65, 36, 35), (64, 4, 5), (65, 37, 36), (64, 5, 6), (65, 38, 37), (64, 6, 7), (65, 39, 38), (64, 7, 8), (65, 40, 39), (64, 8, 9), (65, 41, 40), (64, 9, 10), (65, 42, 41), (64, 10, 11), (65, 43, 42), (64, 11, 12), (65, 44, 43), (64, 12, 13), (65, 45, 44), (64, 13, 14), (65, 46, 45), (64, 14, 15), (65, 47, 46), (64, 15, 16), (65, 48, 47), (64, 16, 17), (65, 49, 48), (64, 17, 18), (65, 50, 49), (64, 18, 19), (65, 51, 50), (64, 19, 20), (65, 52, 51), (64, 20, 21), (65, 53, 52), (64, 21, 22), (65, 54, 53), (64, 22, 23), (65, 55, 54), (64, 23, 24), (65, 56, 55), (64, 24, 25), (65, 57, 56), (64, 25, 26), (65, 58, 57), (64, 26, 27), (65, 59, 58), (64, 27, 28), (65, 60, 59), (64, 28, 29), (65, 61, 60), (64, 29, 30), (65, 62, 61), (64, 30, 31), (65, 63, 62), (31, 0, 64), (65, 32, 63), (0, 32, 33, 1), (1, 33, 34, 2), (2, 34, 35, 3), (3, 35, 36, 4), (4, 36, 37, 5), (5, 37, 38, 6), (6, 38, 39, 7), (7, 39, 40, 8), (8, 40, 41, 9), (9, 41, 42, 10), (10, 42, 43, 11), (11, 43, 44, 12), (12, 44, 45, 13), (13, 45, 46, 14), (14, 46, 47, 15), (15, 47, 48, 16), (16, 48, 49, 17), (17, 49, 50, 18), (18, 50, 51, 19), (19, 51, 52, 20), (20, 52, 53, 21), (21, 53, 54, 22), (22, 54, 55, 23), (23, 55, 56, 24), (24, 56, 57, 25), (25, 57, 58, 26), (26, 58, 59, 27), (27, 59, 60, 28), (28, 60, 61, 29), (29, 61, 62, 30), (30, 62, 63, 31), (32, 0, 31, 63)])
me_cylinder_007.materials.append(mat_wheel)
me_cylinder_007.use_remesh_preserve_volume = False
me_cylinder_007.use_remesh_preserve_attributes = False
me_cylinder_007.use_mirror_vertex_groups = False
me_cylinder_007.update()
me_plane_070 = bpy.data.meshes.new('Plane.070')
me_plane_070.from_pydata([], [], [])
me_plane_070.materials.append(mat_roofcolour)
me_plane_070.use_remesh_preserve_volume = False
me_plane_070.use_remesh_preserve_attributes = False
me_plane_070.use_mirror_vertex_groups = False
me_plane_070.update()
me_plane_069 = bpy.data.meshes.new('Plane.069')
me_plane_069.from_pydata([(0.7987, 2.747, 2.223), (1.009, 1.437, 2.223), (-1.001, 1.437, 2.223), (-0.7913, 2.747, 2.223)], [], [(0, 3, 2, 1)])
me_plane_069.materials.append(mat_roofcolour)
me_plane_069.use_remesh_preserve_volume = False
me_plane_069.use_remesh_preserve_attributes = False
me_plane_069.use_mirror_vertex_groups = False
me_plane_069.update()
me_plane_060 = bpy.data.meshes.new('Plane.060')
me_plane_060.from_pydata([(2.777, 1.447, 1.009), (2.777, 0.8274, 1.009), (-2.723, 0.8374, 1.009), (-2.723, 1.447, 1.009)], [], [(0, 1, 2, 3)])
me_plane_060.polygons.foreach_set('use_smooth', [True] * 1)
me_plane_060.materials.append(mat_maincolour1)
me_plane_060.use_remesh_preserve_volume = False
me_plane_060.use_remesh_preserve_attributes = False
me_plane_060.use_mirror_vertex_groups = False
me_plane_060.update()
me_plane_037 = bpy.data.meshes.new('Plane.037')
me_plane_037.from_pydata([(0.9962, -2.721, 2.091), (0.9962, -1.621, 2.091), (1.001, -2.721, 1.506), (1.001, -1.621, 1.506)], [], [(3, 0, 1), (2, 0, 3)])
me_plane_037.materials.append(mat_maincolour1)
me_plane_037.use_remesh_preserve_volume = False
me_plane_037.use_remesh_preserve_attributes = False
me_plane_037.use_mirror_vertex_groups = False
me_plane_037.update()
me_plane_036 = bpy.data.meshes.new('Plane.036')
me_plane_036.from_pydata([(0.9987, -1.621, 1.799), (0.9987, -1.321, 1.799), (0.9974, -1.321, 1.945), (0.9999, -1.321, 1.652), (0.9974, -1.621, 1.945), (0.9999, -1.621, 1.652)], [], [(1, 3, 4), (2, 1, 4), (0, 4, 3), (5, 0, 3)])
me_plane_036.materials.append(mat_trim)
me_plane_036.use_remesh_preserve_volume = False
me_plane_036.use_remesh_preserve_attributes = False
me_plane_036.use_mirror_vertex_groups = False
me_plane_036.update()
me_plane_035 = bpy.data.meshes.new('Plane.035')
me_plane_035.from_pydata([(0.9962, -1.621, 2.091), (0.9962, -1.321, 2.091), (1.001, -1.621, 1.506), (1.001, -1.321, 1.506), (0.9974, -1.321, 1.945), (0.9999, -1.321, 1.652), (0.9974, -1.621, 1.945), (0.9999, -1.621, 1.652)], [], [(4, 0, 1), (2, 7, 3), (6, 0, 4), (7, 5, 3)])
me_plane_035.materials.append(mat_maincolour1)
me_plane_035.use_remesh_preserve_volume = False
me_plane_035.use_remesh_preserve_attributes = False
me_plane_035.use_mirror_vertex_groups = False
me_plane_035.update()
me_plane_022 = bpy.data.meshes.new('Plane.022')
me_plane_022.from_pydata([(0.9912, -2.721, 2.156), (0.9912, 2.779, 2.156), (0.9437, -2.221, 2.579), (0.9437, 2.779, 2.579)], [], [(1, 0, 3), (3, 0, 2)])
me_plane_022.materials.append(mat_maincolour1)
me_plane_022.use_remesh_preserve_volume = False
me_plane_022.use_remesh_preserve_attributes = False
me_plane_022.use_mirror_vertex_groups = False
me_plane_022.update()
me_plane_020 = bpy.data.meshes.new('Plane.020')
me_plane_020.from_pydata([(1.006, 2.779, 1.441), (1.006, -2.721, 1.441), (1.001, -2.721, 1.506), (1.001, 2.779, 1.506)], [], [(2, 0, 1), (3, 0, 2)])
me_plane_020.materials.append(mat_maincolour1)
me_plane_020.use_remesh_preserve_volume = False
me_plane_020.use_remesh_preserve_attributes = False
me_plane_020.use_mirror_vertex_groups = False
me_plane_020.update()
me_plane_019 = bpy.data.meshes.new('Plane.019')
me_plane_019.from_pydata([(0.9437, -2.221, 2.579), (0.9437, 2.779, 2.579), (0.9249, -2.221, 2.66), (0.9249, 2.779, 2.66)], [], [(1, 0, 3), (3, 0, 2)])
me_plane_019.materials.append(mat_maincolour1)
me_plane_019.use_remesh_preserve_volume = False
me_plane_019.use_remesh_preserve_attributes = False
me_plane_019.use_mirror_vertex_groups = False
me_plane_019.update()
me_plane_018 = bpy.data.meshes.new('Plane.018')
me_plane_018.from_pydata([(0.9962, -2.721, 2.091), (0.9962, 2.779, 2.091), (0.9912, -2.721, 2.156), (0.9912, 2.779, 2.156)], [], [(1, 0, 3), (3, 0, 2)])
me_plane_018.materials.append(mat_maincolour1)
me_plane_018.use_remesh_preserve_volume = False
me_plane_018.use_remesh_preserve_attributes = False
me_plane_018.use_mirror_vertex_groups = False
me_plane_018.update()
me_plane_004 = bpy.data.meshes.new('Plane.004')
me_plane_004.from_pydata([(1.006, 2.779, 0.8411), (1.006, 2.899, 0.8411), (-0.9938, 2.899, 0.8411), (-0.9938, 2.779, 0.8411), (-0.9938, 2.779, 1.141), (-0.9938, 2.899, 1.141), (1.006, 2.899, 1.141), (1.006, 2.779, 1.141)], [], [(0, 3, 2, 1), (2, 3, 4, 5), (3, 0, 7, 4), (0, 1, 6, 7), (1, 2, 5, 6), (5, 4, 7, 6)])
me_plane_004.materials.append(mat_underframe)
me_plane_004.use_remesh_preserve_volume = False
me_plane_004.use_remesh_preserve_attributes = False
me_plane_004.use_mirror_vertex_groups = False
me_plane_004.update()
me_plane_001 = bpy.data.meshes.new('Plane.001')
me_plane_001.from_pydata([(0.5062, 2.779, 0.3411), (0.5062, -2.421, 0.3411), (-0.4938, -2.421, 0.3411), (-0.4938, 2.779, 0.3411), (-0.4938, 2.779, 0.8411), (-0.4938, -2.421, 0.8411), (0.5062, -2.421, 0.8411), (0.5062, 2.779, 0.8411)], [], [(0, 3, 2, 1), (3, 0, 7, 4), (5, 4, 7, 6), (2, 3, 4, 5), (0, 1, 6, 7), (1, 2, 5, 6)])
me_plane_001.materials.append(mat_underframe)
me_plane_001.use_remesh_preserve_volume = False
me_plane_001.use_remesh_preserve_attributes = False
me_plane_001.use_mirror_vertex_groups = False
me_plane_001.update()
me_cylinder_017 = bpy.data.meshes.new('Cylinder.017')
me_cylinder_017.from_pydata([(1.541, 0.2411, 0.6103), (1.492, 0.3011, 0.6103), (1.456, 0.3696, 0.6103), (1.433, 0.4439, 0.6103), (1.425, 0.5211, 0.6103), (1.433, 0.5984, 0.6103), (1.456, 0.6727, 0.6103), (1.492, 0.7411, 0.6103), (1.541, 0.8011, 0.6103), (1.601, 0.8504, 0.6103), (1.67, 0.887, 0.6103), (1.744, 0.9095, 0.6103), (1.821, 0.9171, 0.6103), (1.899, 0.9095, 0.6103), (1.973, 0.887, 0.6103), (2.041, 0.8504, 0.6103), (2.101, 0.8011, 0.6103), (2.151, 0.7411, 0.6103), (2.187, 0.6727, 0.6103), (2.21, 0.5984, 0.6103), (2.217, 0.5211, 0.6103), (2.21, 0.4439, 0.6103), (2.187, 0.3696, 0.6103), (2.151, 0.3011, 0.6103), (2.101, 0.2411, 0.6103), (2.041, 0.1919, 0.6103), (1.973, 0.1553, 0.6103), (1.899, 0.1328, 0.6103), (1.821, 0.1251, 0.6103), (1.744, 0.1328, 0.6103), (1.67, 0.1553, 0.6103), (1.601, 0.1919, 0.6103), (1.541, 0.2411, 0.5503), (1.492, 0.3011, 0.5503), (1.456, 0.3696, 0.5503), (1.433, 0.4439, 0.5503), (1.425, 0.5211, 0.5503), (1.433, 0.5984, 0.5503), (1.456, 0.6727, 0.5503), (1.492, 0.7411, 0.5503), (1.541, 0.8011, 0.5503), (1.601, 0.8504, 0.5503), (1.67, 0.887, 0.5503), (1.744, 0.9095, 0.5503), (1.821, 0.9171, 0.5503), (1.899, 0.9095, 0.5503), (1.973, 0.887, 0.5503), (2.041, 0.8504, 0.5503), (2.101, 0.8011, 0.5503), (2.151, 0.7411, 0.5503), (2.187, 0.6727, 0.5503), (2.21, 0.5984, 0.5503), (2.217, 0.5211, 0.5503), (2.21, 0.4439, 0.5503), (2.187, 0.3696, 0.5503), (2.151, 0.3011, 0.5503), (2.101, 0.2411, 0.5503), (2.041, 0.1919, 0.5503), (1.973, 0.1553, 0.5503), (1.899, 0.1328, 0.5503), (1.821, 0.1251, 0.5503), (1.744, 0.1328, 0.5503), (1.67, 0.1553, 0.5503), (1.601, 0.1919, 0.5503), (1.821, 0.5211, 0.6103), (1.821, 0.5211, 0.5503)], [], [(64, 0, 1), (65, 33, 32), (64, 1, 2), (65, 34, 33), (64, 2, 3), (65, 35, 34), (64, 3, 4), (65, 36, 35), (64, 4, 5), (65, 37, 36), (64, 5, 6), (65, 38, 37), (64, 6, 7), (65, 39, 38), (64, 7, 8), (65, 40, 39), (64, 8, 9), (65, 41, 40), (64, 9, 10), (65, 42, 41), (64, 10, 11), (65, 43, 42), (64, 11, 12), (65, 44, 43), (64, 12, 13), (65, 45, 44), (64, 13, 14), (65, 46, 45), (64, 14, 15), (65, 47, 46), (64, 15, 16), (65, 48, 47), (64, 16, 17), (65, 49, 48), (64, 17, 18), (65, 50, 49), (64, 18, 19), (65, 51, 50), (64, 19, 20), (65, 52, 51), (64, 20, 21), (65, 53, 52), (64, 21, 22), (65, 54, 53), (64, 22, 23), (65, 55, 54), (64, 23, 24), (65, 56, 55), (64, 24, 25), (65, 57, 56), (64, 25, 26), (65, 58, 57), (64, 26, 27), (65, 59, 58), (64, 27, 28), (65, 60, 59), (64, 28, 29), (65, 61, 60), (64, 29, 30), (65, 62, 61), (64, 30, 31), (65, 63, 62), (31, 0, 64), (65, 32, 63), (0, 32, 33, 1), (1, 33, 34, 2), (2, 34, 35, 3), (3, 35, 36, 4), (4, 36, 37, 5), (5, 37, 38, 6), (6, 38, 39, 7), (7, 39, 40, 8), (8, 40, 41, 9), (9, 41, 42, 10), (10, 42, 43, 11), (11, 43, 44, 12), (12, 44, 45, 13), (13, 45, 46, 14), (14, 46, 47, 15), (15, 47, 48, 16), (16, 48, 49, 17), (17, 49, 50, 18), (18, 50, 51, 19), (19, 51, 52, 20), (20, 52, 53, 21), (21, 53, 54, 22), (22, 54, 55, 23), (23, 55, 56, 24), (24, 56, 57, 25), (25, 57, 58, 26), (26, 58, 59, 27), (27, 59, 60, 28), (28, 60, 61, 29), (29, 61, 62, 30), (30, 62, 63, 31), (32, 0, 31, 63)])
me_cylinder_017.materials.append(mat_wheel)
me_cylinder_017.use_remesh_preserve_volume = False
me_cylinder_017.use_remesh_preserve_attributes = False
me_cylinder_017.use_mirror_vertex_groups = False
me_cylinder_017.update()
me_cylinder_016 = bpy.data.meshes.new('Cylinder.016')
me_cylinder_016.from_pydata([(1.541, 0.2447, -0.5228), (1.492, 0.3047, -0.5228), (1.456, 0.3731, -0.5228), (1.433, 0.4474, -0.5228), (1.425, 0.5247, -0.5228), (1.433, 0.6019, -0.5228), (1.456, 0.6762, -0.5228), (1.492, 0.7447, -0.5228), (1.541, 0.8047, -0.5228), (1.601, 0.8539, -0.5228), (1.67, 0.8905, -0.5228), (1.744, 0.913, -0.5228), (1.821, 0.9207, -0.5228), (1.899, 0.913, -0.5228), (1.973, 0.8905, -0.5228), (2.041, 0.8539, -0.5228), (2.101, 0.8047, -0.5228), (2.151, 0.7447, -0.5228), (2.187, 0.6762, -0.5228), (2.21, 0.6019, -0.5228), (2.217, 0.5247, -0.5228), (2.21, 0.4474, -0.5228), (2.187, 0.3731, -0.5228), (2.151, 0.3047, -0.5228), (2.101, 0.2447, -0.5228), (2.041, 0.1954, -0.5228), (1.973, 0.1588, -0.5228), (1.899, 0.1363, -0.5228), (1.821, 0.1287, -0.5228), (1.744, 0.1363, -0.5228), (1.67, 0.1588, -0.5228), (1.601, 0.1954, -0.5228), (1.541, 0.2447, -0.5828), (1.492, 0.3047, -0.5828), (1.456, 0.3731, -0.5828), (1.433, 0.4474, -0.5828), (1.425, 0.5247, -0.5828), (1.433, 0.6019, -0.5828), (1.456, 0.6762, -0.5828), (1.492, 0.7447, -0.5828), (1.541, 0.8047, -0.5828), (1.601, 0.8539, -0.5828), (1.67, 0.8905, -0.5828), (1.744, 0.913, -0.5828), (1.821, 0.9207, -0.5828), (1.899, 0.913, -0.5828), (1.973, 0.8905, -0.5828), (2.041, 0.8539, -0.5828), (2.101, 0.8047, -0.5828), (2.151, 0.7447, -0.5828), (2.187, 0.6762, -0.5828), (2.21, 0.6019, -0.5828), (2.217, 0.5247, -0.5828), (2.21, 0.4474, -0.5828), (2.187, 0.3731, -0.5828), (2.151, 0.3047, -0.5828), (2.101, 0.2447, -0.5828), (2.041, 0.1954, -0.5828), (1.973, 0.1588, -0.5828), (1.899, 0.1363, -0.5828), (1.821, 0.1287, -0.5828), (1.744, 0.1363, -0.5828), (1.67, 0.1588, -0.5828), (1.601, 0.1954, -0.5828), (1.821, 0.5247, -0.5228), (1.821, 0.5247, -0.5828)], [], [(64, 0, 1), (65, 33, 32), (64, 1, 2), (65, 34, 33), (64, 2, 3), (65, 35, 34), (64, 3, 4), (65, 36, 35), (64, 4, 5), (65, 37, 36), (64, 5, 6), (65, 38, 37), (64, 6, 7), (65, 39, 38), (64, 7, 8), (65, 40, 39), (64, 8, 9), (65, 41, 40), (64, 9, 10), (65, 42, 41), (64, 10, 11), (65, 43, 42), (64, 11, 12), (65, 44, 43), (64, 12, 13), (65, 45, 44), (64, 13, 14), (65, 46, 45), (64, 14, 15), (65, 47, 46), (64, 15, 16), (65, 48, 47), (64, 16, 17), (65, 49, 48), (64, 17, 18), (65, 50, 49), (64, 18, 19), (65, 51, 50), (64, 19, 20), (65, 52, 51), (64, 20, 21), (65, 53, 52), (64, 21, 22), (65, 54, 53), (64, 22, 23), (65, 55, 54), (64, 23, 24), (65, 56, 55), (64, 24, 25), (65, 57, 56), (64, 25, 26), (65, 58, 57), (64, 26, 27), (65, 59, 58), (64, 27, 28), (65, 60, 59), (64, 28, 29), (65, 61, 60), (64, 29, 30), (65, 62, 61), (64, 30, 31), (65, 63, 62), (31, 0, 64), (65, 32, 63), (0, 32, 33, 1), (1, 33, 34, 2), (2, 34, 35, 3), (3, 35, 36, 4), (4, 36, 37, 5), (5, 37, 38, 6), (6, 38, 39, 7), (7, 39, 40, 8), (8, 40, 41, 9), (9, 41, 42, 10), (10, 42, 43, 11), (11, 43, 44, 12), (12, 44, 45, 13), (13, 45, 46, 14), (14, 46, 47, 15), (15, 47, 48, 16), (16, 48, 49, 17), (17, 49, 50, 18), (18, 50, 51, 19), (19, 51, 52, 20), (20, 52, 53, 21), (21, 53, 54, 22), (22, 54, 55, 23), (23, 55, 56, 24), (24, 56, 57, 25), (25, 57, 58, 26), (26, 58, 59, 27), (27, 59, 60, 28), (28, 60, 61, 29), (29, 61, 62, 30), (30, 62, 63, 31), (32, 0, 31, 63)])
me_cylinder_016.materials.append(mat_wheel)
me_cylinder_016.use_remesh_preserve_volume = False
me_cylinder_016.use_remesh_preserve_attributes = False
me_cylinder_016.use_mirror_vertex_groups = False
me_cylinder_016.update()
me_cylinder_015 = bpy.data.meshes.new('Cylinder.015')
me_cylinder_015.from_pydata([(17.77, 4.94, -6.118), (17.73, 5.0, -6.118), (17.69, 5.068, -6.118), (17.67, 5.142, -6.118), (17.66, 5.22, -6.118), (17.67, 5.297, -6.118), (17.69, 5.371, -6.118), (17.73, 5.44, -6.118), (17.77, 5.5, -6.118), (17.83, 5.549, -6.118), (17.9, 5.586, -6.118), (17.98, 5.608, -6.118), (18.05, 5.616, -6.118), (18.13, 5.608, -6.118), (18.21, 5.586, -6.118), (18.27, 5.549, -6.118), (18.33, 5.5, -6.118), (18.38, 5.44, -6.118), (18.42, 5.371, -6.118), (18.44, 5.297, -6.118), (18.45, 5.22, -6.118), (18.44, 5.142, -6.118), (18.42, 5.068, -6.118), (18.38, 5.0, -6.118), (18.33, 4.94, -6.118), (18.27, 4.89, -6.118), (18.21, 4.854, -6.118), (18.13, 4.831, -6.118), (18.05, 4.824, -6.118), (17.98, 4.831, -6.118), (17.9, 4.854, -6.118), (17.83, 4.89, -6.118), (17.77, 4.94, 6.422), (17.73, 5.0, 6.422), (17.69, 5.068, 6.422), (17.67, 5.142, 6.422), (17.66, 5.22, 6.422), (17.67, 5.297, 6.422), (17.69, 5.371, 6.422), (17.73, 5.44, 6.422), (17.77, 5.5, 6.422), (17.83, 5.549, 6.422), (17.9, 5.586, 6.422), (17.98, 5.608, 6.422), (18.05, 5.616, 6.422), (18.13, 5.608, 6.422), (18.21, 5.586, 6.422), (18.27, 5.549, 6.422), (18.33, 5.5, 6.422), (18.38, 5.44, 6.422), (18.42, 5.371, 6.422), (18.44, 5.297, 6.422), (18.45, 5.22, 6.422), (18.44, 5.142, 6.422), (18.42, 5.068, 6.422), (18.38, 5.0, 6.422), (18.33, 4.94, 6.422), (18.27, 4.89, 6.422), (18.21, 4.854, 6.422), (18.13, 4.831, 6.422), (18.05, 4.824, 6.422), (17.98, 4.831, 6.422), (17.9, 4.854, 6.422), (17.83, 4.89, 6.422), (18.05, 5.22, -6.118), (18.05, 5.22, 6.422)], [], [(64, 0, 1), (65, 33, 32), (64, 1, 2), (65, 34, 33), (64, 2, 3), (65, 35, 34), (64, 3, 4), (65, 36, 35), (64, 4, 5), (65, 37, 36), (64, 5, 6), (65, 38, 37), (64, 6, 7), (65, 39, 38), (64, 7, 8), (65, 40, 39), (64, 8, 9), (65, 41, 40), (64, 9, 10), (65, 42, 41), (64, 10, 11), (65, 43, 42), (64, 11, 12), (65, 44, 43), (64, 12, 13), (65, 45, 44), (64, 13, 14), (65, 46, 45), (64, 14, 15), (65, 47, 46), (64, 15, 16), (65, 48, 47), (64, 16, 17), (65, 49, 48), (64, 17, 18), (65, 50, 49), (64, 18, 19), (65, 51, 50), (64, 19, 20), (65, 52, 51), (64, 20, 21), (65, 53, 52), (64, 21, 22), (65, 54, 53), (64, 22, 23), (65, 55, 54), (64, 23, 24), (65, 56, 55), (64, 24, 25), (65, 57, 56), (64, 25, 26), (65, 58, 57), (64, 26, 27), (65, 59, 58), (64, 27, 28), (65, 60, 59), (64, 28, 29), (65, 61, 60), (64, 29, 30), (65, 62, 61), (64, 30, 31), (65, 63, 62), (31, 0, 64), (65, 32, 63), (0, 32, 33, 1), (1, 33, 34, 2), (2, 34, 35, 3), (3, 35, 36, 4), (4, 36, 37, 5), (5, 37, 38, 6), (6, 38, 39, 7), (7, 39, 40, 8), (8, 40, 41, 9), (9, 41, 42, 10), (10, 42, 43, 11), (11, 43, 44, 12), (12, 44, 45, 13), (13, 45, 46, 14), (14, 46, 47, 15), (15, 47, 48, 16), (16, 48, 49, 17), (17, 49, 50, 18), (18, 50, 51, 19), (19, 51, 52, 20), (20, 52, 53, 21), (21, 53, 54, 22), (22, 54, 55, 23), (23, 55, 56, 24), (24, 56, 57, 25), (25, 57, 58, 26), (26, 58, 59, 27), (27, 59, 60, 28), (28, 60, 61, 29), (29, 61, 62, 30), (30, 62, 63, 31), (32, 0, 31, 63)])
me_cylinder_015.materials.append(mat_underframe)
me_cylinder_015.use_remesh_preserve_volume = False
me_cylinder_015.use_remesh_preserve_attributes = False
me_cylinder_015.use_mirror_vertex_groups = False
me_cylinder_015.update()
me_plane = bpy.data.meshes.new('Plane')
me_plane.from_pydata([(1.006, 2.779, 1.341), (1.006, -2.721, 1.341), (-0.9938, -2.721, 1.341), (-0.9938, 2.779, 1.341), (-0.9938, 2.779, 1.441), (-0.9938, -2.721, 1.441), (1.006, -2.721, 1.441), (1.006, 2.779, 1.441)], [], [(0, 3, 2, 1), (2, 3, 4, 5), (3, 0, 7, 4), (0, 1, 6, 7), (1, 2, 5, 6), (5, 4, 7, 6)])
me_plane.materials.append(mat_underframe)
me_plane.use_remesh_preserve_volume = False
me_plane.use_remesh_preserve_attributes = False
me_plane.use_mirror_vertex_groups = False
me_plane.update()
me_plane_002 = bpy.data.meshes.new('Plane.002')
me_plane_002.from_pydata([(0.5062, 2.779, 0.8411), (0.5062, -2.901, 0.8411), (-0.4938, -2.901, 0.8411), (-0.4938, 2.779, 0.8411), (-0.4938, 2.779, 1.341), (-0.4938, -2.721, 1.341), (0.5062, -2.721, 1.341), (0.5062, 2.779, 1.341), (0.5062, -2.901, 1.141), (-0.4938, -2.901, 1.141)], [], [(0, 3, 2, 1), (3, 0, 7, 4), (5, 4, 7, 6), (7, 0, 8), (8, 0, 1), (8, 6, 7), (6, 8, 5), (8, 1, 2), (9, 3, 4), (5, 9, 4), (9, 2, 3), (2, 9, 8), (9, 5, 8)])
me_plane_002.materials.append(mat_underframe)
me_plane_002.use_remesh_preserve_volume = False
me_plane_002.use_remesh_preserve_attributes = False
me_plane_002.use_mirror_vertex_groups = False
me_plane_002.update()
me_sphere = bpy.data.meshes.new('Sphere')
me_sphere.from_pydata([(-1.333e-06, 1.25e-06, 31.62), (-22.88, 16.62, 14.14), (8.74, 26.9, 14.14), (28.28, 4.856e-07, 14.14), (-8.74, 26.9, -14.14), (22.88, 16.62, -14.14), (-28.28, -7.508e-07, -14.14), (1.432e-06, -1.515e-06, -31.62), (-13.45, 9.772, 26.9), (5.137, 15.81, 26.9), (-8.313, 25.58, 16.63), (-26.9, 5.941e-07, 16.63), (16.63, 1.043e-06, 26.9), (21.76, 15.81, 16.63), (-30.08, 9.772, -1.941e-06), (-18.59, 25.58, -2.13e-06), (4.973e-08, 31.62, -1.581e-06), (18.59, 25.58, -5.047e-07), (30.08, 9.772, 6.886e-07), (-21.76, 15.81, -16.63), (8.313, 25.58, -16.63), (26.9, -8.593e-07, -16.63), (-16.63, -1.308e-06, -26.9), (-5.137, 15.81, -26.9), (13.45, 9.772, -26.9), (-24.33, 17.68, -2.035e-06), (-20.73, 21.1, 7.071), (-21.46, 21.63, -2.082e-06), (-19.66, 23.34, 3.536), (-22.53, 19.39, 3.536), (-22.9, 19.65, -2.059e-06), (-20.02, 23.61, -2.106e-06), (-20.2, 22.22, 5.303), (-19.12, 24.46, 1.768), (-21.63, 20.25, 5.303), (-23.43, 18.53, 1.768), (-20.56, 22.49, 1.768), (-21.1, 21.37, 3.536), (-22.0, 20.51, 1.768), (-22.18, 20.64, -2.071e-06), (-20.74, 22.62, -2.094e-06), (-19.93, 22.78, 4.419), (-19.39, 23.9, 2.652), (-22.08, 19.82, 4.419), (-22.98, 18.96, 2.652), (-21.01, 22.06, 0.8839), (-20.11, 22.92, 2.652), (-21.82, 20.38, 3.536), (-20.38, 22.36, 3.536), (-21.73, 21.07, 0.8839), (-22.26, 19.95, 2.652), (-20.29, 23.05, 0.8839), (-19.57, 24.04, 0.8839), (-19.84, 23.48, 1.768), (-20.83, 21.93, 2.652), (-21.55, 20.94, 2.652), (-21.28, 21.5, 1.768), (-23.16, 19.09, 0.8839), (-22.45, 20.08, 0.8839), (-22.71, 19.52, 1.768), (-21.37, 20.81, 4.419), (-20.65, 21.8, 4.419), (-20.92, 21.24, 5.303), (-6.725, 4.886, 29.26), (-18.17, 13.2, 20.52), (2.569, 7.906, 29.26), (6.939, 21.36, 20.52), (0.2137, 26.24, 15.38), (-15.6, 21.1, 15.38), (-24.89, 8.312, 15.38), (-29.18, 4.886, -7.071), (-26.48, 13.2, 7.071), (-13.66, 26.24, -7.071), (4.37, 29.26, 7.071), (-4.37, 29.26, -7.071), (13.66, 26.24, 7.071), (20.73, 21.1, -7.071), (-25.02, 7.906, -15.38), (-15.25, 21.36, -15.38), (-0.2137, 26.24, -15.38), (15.6, 21.1, -15.38), (-22.45, -1.03e-06, -20.52), (-8.313, -1.412e-06, -29.26), (-6.939, 21.36, -20.52), (-2.569, 7.906, -29.26), (18.17, 13.2, -20.52), (6.725, 4.886, -29.26), (-10.88, 17.68, 21.76), (-4.156, 12.79, 26.9), (-1.588, 20.7, 21.76), (-20.17, 4.886, 21.76), (-28.49, 4.886, 8.313), (-4.156, 28.6, 8.313), (-13.45, 25.58, 8.313), (-9.294, 28.6, -1.855e-06), (-25.92, 12.79, -8.313), (-20.17, 20.7, -8.313), (4.156, 28.6, -8.313), (9.294, 28.6, -1.043e-06), (13.45, 25.58, -8.313), (-13.45, 15.81, -21.76), (-19.19, 7.906, -21.76), (-10.88, 7.906, -26.9), (10.88, 17.68, -21.76), (1.588, 20.7, -21.76), (4.156, 12.79, -26.9), (-19.08, 24.81, 0.4419)], [], [(9, 13, 12), (3, 12, 13), (18, 3, 13), (13, 17, 18), (21, 18, 5), (30, 25, 19), (26, 32, 10), (25, 35, 1), (34, 26, 1), (31, 40, 19), (40, 27, 19), (27, 39, 19), (39, 30, 19), (32, 41, 10), (41, 28, 10), (28, 42, 10), (42, 33, 10), (51, 36, 45), (45, 40, 51), (31, 51, 40), (40, 45, 27), (51, 31, 52), (52, 53, 51), (36, 51, 53), (53, 52, 33), (42, 28, 46), (46, 53, 42), (33, 42, 53), (53, 46, 36), (54, 36, 46), (46, 48, 54), (37, 54, 48), (48, 46, 28), (54, 37, 55), (55, 56, 54), (36, 54, 56), (56, 55, 38), (49, 27, 45), (45, 56, 49), (38, 49, 56), (56, 45, 36), (50, 38, 55), (55, 47, 50), (29, 50, 47), (47, 55, 37), (30, 57, 25), (57, 35, 25), (57, 30, 58), (58, 59, 57), (35, 57, 59), (59, 58, 38), (50, 29, 44), (44, 59, 50), (38, 50, 59), (59, 44, 35), (49, 38, 58), (58, 39, 49), (27, 49, 39), (39, 58, 30), (60, 34, 43), (43, 47, 60), (37, 60, 47), (47, 43, 29), (60, 37, 61), (61, 62, 60), (34, 60, 62), (62, 61, 32), (34, 62, 26), (62, 32, 26), (41, 32, 61), (61, 48, 41), (28, 41, 48), (48, 61, 37), (35, 44, 1), (44, 29, 1), (29, 43, 1), (43, 34, 1), (68, 10, 87), (87, 64, 68), (1, 68, 64), (64, 87, 8), (88, 8, 87), (87, 89, 88), (9, 88, 89), (89, 87, 10), (67, 2, 66), (66, 89, 67), (10, 67, 89), (89, 66, 9), (88, 9, 65), (65, 63, 88), (8, 88, 63), (65, 0, 63), (90, 11, 69), (69, 64, 90), (8, 90, 64), (64, 69, 1), (9, 66, 13), (66, 2, 13), (0, 65, 12), (65, 9, 12), (91, 14, 71), (71, 69, 91), (11, 91, 69), (69, 71, 1), (92, 16, 73), (73, 67, 92), (10, 92, 67), (67, 73, 2), (92, 10, 93), (93, 94, 92), (16, 92, 94), (94, 93, 15), (72, 4, 74), (74, 94, 72), (15, 72, 94), (94, 74, 16), (17, 76, 18), (76, 5, 18), (2, 75, 13), (75, 17, 13), (77, 19, 95), (95, 70, 77), (6, 77, 70), (70, 95, 14), (78, 4, 72), (72, 96, 78), (19, 78, 96), (96, 72, 15), (79, 20, 97), (97, 74, 79), (4, 79, 74), (74, 97, 16), (98, 16, 97), (97, 99, 98), (17, 98, 99), (99, 97, 20), (80, 5, 76), (76, 99, 80), (20, 80, 99), (99, 76, 17), (98, 17, 75), (75, 73, 98), (16, 98, 73), (73, 75, 2), (100, 23, 83), (83, 78, 100), (19, 100, 78), (78, 83, 4), (100, 19, 101), (101, 102, 100), (23, 100, 102), (102, 101, 22), (82, 7, 84), (84, 102, 82), (22, 82, 102), (102, 84, 23), (81, 22, 101), (101, 77, 81), (6, 81, 77), (77, 101, 19), (103, 24, 85), (85, 80, 103), (20, 103, 80), (80, 85, 5), (103, 20, 104), (104, 105, 103), (24, 103, 105), (105, 104, 23), (84, 7, 86), (86, 105, 84), (23, 84, 105), (105, 86, 24), (83, 23, 104), (104, 79, 83), (4, 83, 79), (79, 104, 20), (5, 85, 21), (85, 24, 21), (14, 95, 25), (95, 19, 25), (1, 71, 25), (71, 14, 25), (10, 68, 26), (68, 1, 26), (19, 96, 31), (96, 15, 31), (15, 93, 33), (93, 10, 33), (52, 106, 33), (106, 15, 33), (15, 106, 31), (106, 52, 31)])
me_sphere.use_remesh_preserve_volume = False
me_sphere.use_remesh_preserve_attributes = False
me_sphere.use_mirror_vertex_groups = False
me_sphere.update()

# ---- objects
ob_plane_069 = bpy.data.objects.new('Plane.069', me_plane_093)
ob_plane_068 = bpy.data.objects.new('Plane.068', me_plane_092)
ob_plane_067 = bpy.data.objects.new('Plane.067', me_plane_091)
ob_plane_066 = bpy.data.objects.new('Plane.066', me_plane_090)
ob_plane_065 = bpy.data.objects.new('Plane.065', me_plane_089)
ob_plane_064 = bpy.data.objects.new('Plane.064', me_plane_088)
ob_plane_063 = bpy.data.objects.new('Plane.063', me_plane_087)
ob_plane_031 = bpy.data.objects.new('Plane.031', me_plane_086)
ob_plane_030 = bpy.data.objects.new('Plane.030', me_plane_085)
ob_plane_025 = bpy.data.objects.new('Plane.025', me_plane_084)
ob_plane_024 = bpy.data.objects.new('Plane.024', me_plane_083)
ob_plane_023 = bpy.data.objects.new('Plane.023', me_plane_082)
ob_plane_012 = bpy.data.objects.new('Plane.012', me_plane_081)
ob_plane_011 = bpy.data.objects.new('Plane.011', me_plane_080)
ob_plane_010 = bpy.data.objects.new('Plane.010', me_plane_079)
ob_plane_009 = bpy.data.objects.new('Plane.009', me_plane_078)
ob_plane_008 = bpy.data.objects.new('Plane.008', me_plane_077)
ob_plane_062 = bpy.data.objects.new('Plane.062', me_plane_076)
ob_plane_061 = bpy.data.objects.new('Plane.061', me_plane_075)
ob_plane_060 = bpy.data.objects.new('Plane.060', me_plane_024)
ob_plane_059 = bpy.data.objects.new('Plane.059', me_plane_023)
ob_plane_058 = bpy.data.objects.new('Plane.058', me_plane_011)
ob_plane_057 = bpy.data.objects.new('Plane.057', me_plane_010)
ob_plane_013 = bpy.data.objects.new('Plane.013', me_plane_007)
ob_plane_029 = bpy.data.objects.new('Plane.029', me_plane_006)
ob_plane_021 = bpy.data.objects.new('Plane.021', me_plane_005)
ob_plane_017 = bpy.data.objects.new('Plane.017', me_plane_003)
ob_cylinder_008 = bpy.data.objects.new('Cylinder.008', me_cylinder_002)
ob_cylinder_007 = bpy.data.objects.new('Cylinder.007', me_cylinder_001)
ob_cylinder_006 = bpy.data.objects.new('Cylinder.006', me_cylinder)
ob_plane_028 = bpy.data.objects.new('Plane.028', me_plane_074)
ob_plane_027 = bpy.data.objects.new('Plane.027', me_plane_073)
ob_plane_026 = bpy.data.objects.new('Plane.026', me_plane_072)
ob_plane_007 = bpy.data.objects.new('Plane.007', me_plane_015)
ob_plane_006 = bpy.data.objects.new('Plane.006', me_plane_014)
ob_plane_005 = bpy.data.objects.new('Plane.005', me_plane_013)
ob_plane_003 = bpy.data.objects.new('Plane.003', me_plane_012)
ob_cylinder_005 = bpy.data.objects.new('Cylinder.005', me_cylinder_012)
ob_cylinder_004 = bpy.data.objects.new('Cylinder.004', me_cylinder_011)
ob_cylinder_003 = bpy.data.objects.new('Cylinder.003', me_cylinder_010)
ob_cylinder_002 = bpy.data.objects.new('Cylinder.002', me_cylinder_009)
ob_cylinder_001 = bpy.data.objects.new('Cylinder.001', me_cylinder_008)
ob_cylinder = bpy.data.objects.new('Cylinder', me_cylinder_007)
ob_plane_056 = bpy.data.objects.new('Plane.056', me_plane_070)
ob_plane_055 = bpy.data.objects.new('Plane.055', me_plane_069)
ob_plane_046 = bpy.data.objects.new('Plane.046', me_plane_060)
ob_plane_016 = bpy.data.objects.new('Plane.016', me_plane_037)
ob_plane_015 = bpy.data.objects.new('Plane.015', me_plane_036)
ob_plane_014 = bpy.data.objects.new('Plane.014', me_plane_035)
ob_plane_022 = bpy.data.objects.new('Plane.022', me_plane_022)
ob_plane_020 = bpy.data.objects.new('Plane.020', me_plane_020)
ob_plane_019 = bpy.data.objects.new('Plane.019', me_plane_019)
ob_plane_018 = bpy.data.objects.new('Plane.018', me_plane_018)
ob_plane_004 = bpy.data.objects.new('Plane.004', me_plane_004)
ob_plane_001 = bpy.data.objects.new('Plane.001', me_plane_001)
ob_cylinder_011 = bpy.data.objects.new('Cylinder.011', me_cylinder_017)
ob_cylinder_010 = bpy.data.objects.new('Cylinder.010', me_cylinder_016)
ob_cylinder_009 = bpy.data.objects.new('Cylinder.009', me_cylinder_015)
ob_plane = bpy.data.objects.new('Plane', me_plane)
ob_plane_002 = bpy.data.objects.new('Plane.002', me_plane_002)
ob_camera = bpy.data.objects.new('Camera', cam_camera_001)
ob_sphere = bpy.data.objects.new('Sphere', me_sphere)
ob_lamp_001 = bpy.data.objects.new('Lamp.001', light_lamp)

# ---- transforms, parenting, visibility, modifiers, constraints
ob_plane_069.location = (0.003603, -2.07, 0.001579)
ob_plane_069.rotation_euler = (1.49e-08, -1.49e-08, -18.85)
ob_plane_069.scale = (-1.0, 0.6653, 1.0)
ob_plane_069.lock_rotations_4d = False
ob_plane_069.empty_display_type = 'ARROWS'
ob_plane_069.color = (0.0, 0.0, 0.0, 1.0)
ob_plane_069.lineart.crease_threshold = 0.0
ob_plane_068.location = (0.003603, -2.07, 0.001579)
ob_plane_068.rotation_euler = (1.49e-08, -1.49e-08, -18.85)
ob_plane_068.scale = (-1.0, 0.6653, 1.0)
ob_plane_068.lock_rotations_4d = False
ob_plane_068.empty_display_type = 'ARROWS'
ob_plane_068.color = (0.0, 0.0, 0.0, 1.0)
ob_plane_068.lineart.crease_threshold = 0.0
ob_plane_067.location = (0.003603, -2.07, 0.001579)
ob_plane_067.rotation_euler = (1.49e-08, -1.49e-08, -18.85)
ob_plane_067.scale = (-1.0, 0.6653, 1.0)
ob_plane_067.lock_rotations_4d = False
ob_plane_067.empty_display_type = 'ARROWS'
ob_plane_067.color = (0.0, 0.0, 0.0, 1.0)
ob_plane_067.lineart.crease_threshold = 0.0
ob_plane_066.location = (0.003603, -2.07, 0.001579)
ob_plane_066.rotation_euler = (1.49e-08, -1.49e-08, -18.85)
ob_plane_066.scale = (-1.0, 0.6653, 1.0)
ob_plane_066.lock_rotations_4d = False
ob_plane_066.empty_display_type = 'ARROWS'
ob_plane_066.color = (0.0, 0.0, 0.0, 1.0)
ob_plane_066.lineart.crease_threshold = 0.0
ob_plane_065.location = (0.003603, -2.07, 0.001579)
ob_plane_065.rotation_euler = (1.49e-08, -1.49e-08, -18.85)
ob_plane_065.scale = (-1.0, 0.6653, 1.0)
ob_plane_065.lock_rotations_4d = False
ob_plane_065.empty_display_type = 'ARROWS'
ob_plane_065.color = (0.0, 0.0, 0.0, 1.0)
ob_plane_065.lineart.crease_threshold = 0.0
ob_plane_064.location = (0.003603, -2.07, 0.001579)
ob_plane_064.rotation_euler = (1.49e-08, -1.49e-08, -18.85)
ob_plane_064.scale = (-1.0, 0.6653, 1.0)
ob_plane_064.lock_rotations_4d = False
ob_plane_064.empty_display_type = 'ARROWS'
ob_plane_064.color = (0.0, 0.0, 0.0, 1.0)
ob_plane_064.lineart.crease_threshold = 0.0
ob_plane_063.location = (0.003603, -2.07, 0.001579)
ob_plane_063.rotation_euler = (1.49e-08, -1.49e-08, -18.85)
ob_plane_063.scale = (-1.0, 0.6653, 1.0)
ob_plane_063.lock_rotations_4d = False
ob_plane_063.empty_display_type = 'ARROWS'
ob_plane_063.color = (0.0, 0.0, 0.0, 1.0)
ob_plane_063.lineart.crease_threshold = 0.0
ob_plane_031.location = (0.003603, -2.07, 0.001579)
ob_plane_031.rotation_euler = (1.49e-08, -1.49e-08, -18.85)
ob_plane_031.scale = (-1.0, 0.6653, 1.0)
ob_plane_031.lock_rotations_4d = False
ob_plane_031.empty_display_type = 'ARROWS'
ob_plane_031.color = (0.0, 0.0, 0.0, 1.0)
ob_plane_031.lineart.crease_threshold = 0.0
ob_plane_030.location = (0.003603, -2.07, 0.001579)
ob_plane_030.rotation_euler = (1.49e-08, -1.49e-08, -18.85)
ob_plane_030.scale = (-1.0, 0.6653, 1.0)
ob_plane_030.lock_rotations_4d = False
ob_plane_030.empty_display_type = 'ARROWS'
ob_plane_030.color = (0.0, 0.0, 0.0, 1.0)
ob_plane_030.lineart.crease_threshold = 0.0
ob_plane_025.location = (0.003603, -2.07, 0.001579)
ob_plane_025.rotation_euler = (1.49e-08, -1.49e-08, -18.85)
ob_plane_025.scale = (-1.0, 0.6653, 1.0)
ob_plane_025.lock_rotations_4d = False
ob_plane_025.empty_display_type = 'ARROWS'
ob_plane_025.color = (0.0, 0.0, 0.0, 1.0)
ob_plane_025.lineart.crease_threshold = 0.0
ob_plane_024.location = (0.003603, -2.07, 0.001579)
ob_plane_024.rotation_euler = (1.49e-08, -1.49e-08, -18.85)
ob_plane_024.scale = (-1.0, 0.6653, 1.0)
ob_plane_024.lock_rotations_4d = False
ob_plane_024.empty_display_type = 'ARROWS'
ob_plane_024.color = (0.0, 0.0, 0.0, 1.0)
ob_plane_024.lineart.crease_threshold = 0.0
ob_plane_023.location = (0.003603, -2.07, 0.001579)
ob_plane_023.rotation_euler = (1.49e-08, -1.49e-08, -18.85)
ob_plane_023.scale = (-1.0, 0.6653, 1.0)
ob_plane_023.lock_rotations_4d = False
ob_plane_023.empty_display_type = 'ARROWS'
ob_plane_023.color = (0.0, 0.0, 0.0, 1.0)
ob_plane_023.lineart.crease_threshold = 0.0
ob_plane_012.location = (0.003603, -2.07, 0.001579)
ob_plane_012.rotation_euler = (1.49e-08, -1.49e-08, -18.85)
ob_plane_012.scale = (-1.0, 0.6653, 1.0)
ob_plane_012.lock_rotations_4d = False
ob_plane_012.empty_display_type = 'ARROWS'
ob_plane_012.color = (0.0, 0.0, 0.0, 1.0)
ob_plane_012.lineart.crease_threshold = 0.0
ob_plane_011.location = (0.003603, -2.07, 0.001579)
ob_plane_011.rotation_euler = (1.49e-08, -1.49e-08, -18.85)
ob_plane_011.scale = (-1.0, 0.6653, 1.0)
ob_plane_011.lock_rotations_4d = False
ob_plane_011.empty_display_type = 'ARROWS'
ob_plane_011.color = (0.0, 0.0, 0.0, 1.0)
ob_plane_011.lineart.crease_threshold = 0.0
ob_plane_010.location = (0.003603, -2.07, 0.001579)
ob_plane_010.rotation_euler = (1.49e-08, -1.49e-08, -18.85)
ob_plane_010.scale = (-1.0, 0.6653, 1.0)
ob_plane_010.lock_rotations_4d = False
ob_plane_010.empty_display_type = 'ARROWS'
ob_plane_010.color = (0.0, 0.0, 0.0, 1.0)
ob_plane_010.lineart.crease_threshold = 0.0
ob_plane_009.location = (0.003603, -2.07, 0.001579)
ob_plane_009.rotation_euler = (1.49e-08, -1.49e-08, -18.85)
ob_plane_009.scale = (-1.0, 0.6653, 1.0)
ob_plane_009.lock_rotations_4d = False
ob_plane_009.empty_display_type = 'ARROWS'
ob_plane_009.color = (0.0, 0.0, 0.0, 1.0)
ob_plane_009.lineart.crease_threshold = 0.0
ob_plane_008.location = (0.003603, -2.07, 0.001579)
ob_plane_008.rotation_euler = (1.49e-08, -1.49e-08, -18.85)
ob_plane_008.scale = (-1.0, 0.6653, 1.0)
ob_plane_008.lock_rotations_4d = False
ob_plane_008.empty_display_type = 'ARROWS'
ob_plane_008.color = (0.0, 0.0, 0.0, 1.0)
ob_plane_008.lineart.crease_threshold = 0.0
ob_plane_062.location = (0.003603, -2.07, 0.001579)
ob_plane_062.rotation_euler = (1.49e-08, -1.49e-08, -18.85)
ob_plane_062.scale = (1.0, 0.6653, 1.0)
ob_plane_062.lock_rotations_4d = False
ob_plane_062.empty_display_type = 'ARROWS'
ob_plane_062.color = (0.0, 0.0, 0.0, 1.0)
ob_plane_062.lineart.crease_threshold = 0.0
ob_plane_061.location = (0.003603, -2.07, 0.001579)
ob_plane_061.rotation_euler = (1.49e-08, -1.49e-08, -18.85)
ob_plane_061.scale = (1.0, 0.6653, 1.0)
ob_plane_061.lock_rotations_4d = False
ob_plane_061.empty_display_type = 'ARROWS'
ob_plane_061.color = (0.0, 0.0, 0.0, 1.0)
ob_plane_061.lineart.crease_threshold = 0.0
ob_plane_060.location = (0.003603, -2.07, 0.001579)
ob_plane_060.rotation_euler = (1.49e-08, -1.49e-08, -18.85)
ob_plane_060.scale = (1.0, 0.6653, 1.0)
ob_plane_060.lock_rotations_4d = False
ob_plane_060.empty_display_type = 'ARROWS'
ob_plane_060.color = (0.0, 0.0, 0.0, 1.0)
ob_plane_060.lineart.crease_threshold = 0.0
ob_plane_059.location = (0.003603, -2.07, 0.001579)
ob_plane_059.rotation_euler = (1.49e-08, -1.49e-08, -18.85)
ob_plane_059.scale = (1.0, 0.6653, 1.0)
ob_plane_059.lock_rotations_4d = False
ob_plane_059.empty_display_type = 'ARROWS'
ob_plane_059.color = (0.0, 0.0, 0.0, 1.0)
ob_plane_059.lineart.crease_threshold = 0.0
ob_plane_058.location = (0.003603, -2.07, 0.001579)
ob_plane_058.rotation_euler = (1.49e-08, -1.49e-08, -18.85)
ob_plane_058.scale = (1.0, 0.6653, 1.0)
ob_plane_058.lock_rotations_4d = False
ob_plane_058.empty_display_type = 'ARROWS'
ob_plane_058.color = (0.0, 0.0, 0.0, 1.0)
ob_plane_058.lineart.crease_threshold = 0.0
ob_plane_057.location = (0.003603, -2.07, 0.001579)
ob_plane_057.rotation_euler = (1.49e-08, -1.49e-08, -18.85)
ob_plane_057.scale = (1.0, 0.6653, 1.0)
ob_plane_057.lock_rotations_4d = False
ob_plane_057.empty_display_type = 'ARROWS'
ob_plane_057.color = (0.0, 0.0, 0.0, 1.0)
ob_plane_057.lineart.crease_threshold = 0.0
ob_plane_013.location = (0.003603, -2.07, 0.001579)
ob_plane_013.rotation_euler = (1.49e-08, -1.49e-08, -18.85)
ob_plane_013.scale = (1.0, 0.6653, 1.0)
ob_plane_013.lock_rotations_4d = False
ob_plane_013.empty_display_type = 'ARROWS'
ob_plane_013.color = (0.0, 0.0, 0.0, 1.0)
ob_plane_013.lineart.crease_threshold = 0.0
ob_plane_029.location = (0.003603, -2.07, 0.001579)
ob_plane_029.rotation_euler = (1.49e-08, -1.49e-08, -18.85)
ob_plane_029.scale = (1.0, 0.6653, 1.0)
ob_plane_029.lock_rotations_4d = False
ob_plane_029.empty_display_type = 'ARROWS'
ob_plane_029.color = (0.0, 0.0, 0.0, 1.0)
ob_plane_029.lineart.crease_threshold = 0.0
ob_plane_021.location = (0.003603, -2.07, 0.001579)
ob_plane_021.rotation_euler = (1.49e-08, -1.49e-08, -18.85)
ob_plane_021.scale = (1.0, 0.6653, 1.0)
ob_plane_021.lock_rotations_4d = False
ob_plane_021.empty_display_type = 'ARROWS'
ob_plane_021.color = (0.0, 0.0, 0.0, 1.0)
ob_plane_021.lineart.crease_threshold = 0.0
ob_plane_017.location = (0.003603, -2.07, 0.001579)
ob_plane_017.rotation_euler = (1.49e-08, -1.49e-08, -18.85)
ob_plane_017.scale = (1.0, 0.6653, 1.0)
ob_plane_017.lock_rotations_4d = False
ob_plane_017.empty_display_type = 'ARROWS'
ob_plane_017.color = (0.0, 0.0, 0.0, 1.0)
ob_plane_017.lineart.crease_threshold = 0.0
ob_cylinder_008.location = (0.003603, -2.27, 0.001579)
ob_cylinder_008.rotation_euler = (1.571, 1.51e-07, 1.571)
ob_cylinder_008.lock_rotations_4d = False
ob_cylinder_008.empty_display_type = 'ARROWS'
ob_cylinder_008.color = (0.0, 0.0, 0.0, 1.0)
ob_cylinder_008.lineart.crease_threshold = 0.0
ob_cylinder_007.location = (0.003603, -2.27, 0.001579)
ob_cylinder_007.rotation_euler = (1.571, 1.51e-07, 1.571)
ob_cylinder_007.scale = (0.1, 0.1, 0.1)
ob_cylinder_007.lock_rotations_4d = False
ob_cylinder_007.empty_display_type = 'ARROWS'
ob_cylinder_007.color = (0.0, 0.0, 0.0, 1.0)
ob_cylinder_007.lineart.crease_threshold = 0.0
ob_cylinder_006.location = (0.003603, -2.07, 0.001579)
ob_cylinder_006.rotation_euler = (1.571, 1.51e-07, 1.571)
ob_cylinder_006.lock_rotations_4d = False
ob_cylinder_006.empty_display_type = 'ARROWS'
ob_cylinder_006.color = (0.0, 0.0, 0.0, 1.0)
ob_cylinder_006.lineart.crease_threshold = 0.0
ob_plane_028.location = (0.003603, -2.07, 0.001579)
ob_plane_028.rotation_euler = (1.49e-08, -1.49e-08, -18.85)
ob_plane_028.scale = (1.0, 0.6653, 1.0)
ob_plane_028.lock_rotations_4d = False
ob_plane_028.empty_display_type = 'ARROWS'
ob_plane_028.color = (0.0, 0.0, 0.0, 1.0)
ob_plane_028.lineart.crease_threshold = 0.0
ob_plane_027.location = (0.003603, -2.07, 0.001579)
ob_plane_027.rotation_euler = (1.571, -0.0, -0.0)
ob_plane_027.scale = (1.0, 1.0, 0.6653)
ob_plane_027.lock_rotations_4d = False
ob_plane_027.empty_display_type = 'ARROWS'
ob_plane_027.color = (0.0, 0.0, 0.0, 1.0)
ob_plane_027.lineart.crease_threshold = 0.0
ob_plane_026.location = (0.003603, -2.07, 0.001579)
ob_plane_026.rotation_euler = (1.49e-08, -1.49e-08, -18.85)
ob_plane_026.scale = (-1.0, 0.6653, 1.0)
ob_plane_026.lock_rotations_4d = False
ob_plane_026.empty_display_type = 'ARROWS'
ob_plane_026.color = (0.0, 0.0, 0.0, 1.0)
ob_plane_026.lineart.crease_threshold = 0.0
ob_plane_007.location = (0.003603, -2.07, 0.001579)
ob_plane_007.rotation_euler = (1.571, -0.0, 1.571)
ob_plane_007.scale = (0.6653, 1.0, -1.0)
ob_plane_007.lock_rotations_4d = False
ob_plane_007.empty_display_type = 'ARROWS'
ob_plane_007.color = (0.0, 0.0, 0.0, 1.0)
ob_plane_007.lineart.crease_threshold = 0.0
ob_plane_006.location = (0.003603, -2.07, 0.001579)
ob_plane_006.rotation_euler = (1.49e-08, -1.49e-08, -18.85)
ob_plane_006.scale = (1.0, 0.6653, 1.0)
ob_plane_006.lock_rotations_4d = False
ob_plane_006.empty_display_type = 'ARROWS'
ob_plane_006.color = (0.0, 0.0, 0.0, 1.0)
ob_plane_006.lineart.crease_threshold = 0.0
ob_plane_005.location = (0.003603, -2.07, 0.001579)
ob_plane_005.rotation_euler = (1.571, -0.0, -0.0)
ob_plane_005.scale = (1.0, 1.0, 0.6653)
ob_plane_005.lock_rotations_4d = False
ob_plane_005.empty_display_type = 'ARROWS'
ob_plane_005.color = (0.0, 0.0, 0.0, 1.0)
ob_plane_005.lineart.crease_threshold = 0.0
ob_plane_003.location = (0.003603, -2.07, 0.001579)
ob_plane_003.rotation_euler = (1.49e-08, -1.49e-08, -18.85)
ob_plane_003.scale = (1.0, 0.6653, 1.0)
ob_plane_003.lock_rotations_4d = False
ob_plane_003.empty_display_type = 'ARROWS'
ob_plane_003.color = (0.0, 0.0, 0.0, 1.0)
ob_plane_003.lineart.crease_threshold = 0.0
ob_cylinder_005.location = (0.003603, -1.77, 0.001579)
ob_cylinder_005.rotation_euler = (1.571, 1.51e-07, 1.571)
ob_cylinder_005.lock_rotations_4d = False
ob_cylinder_005.empty_display_type = 'ARROWS'
ob_cylinder_005.color = (0.0, 0.0, 0.0, 1.0)
ob_cylinder_005.lineart.crease_threshold = 0.0
ob_cylinder_004.location = (0.003603, -1.77, 0.001579)
ob_cylinder_004.rotation_euler = (1.571, 1.51e-07, 1.571)
ob_cylinder_004.lock_rotations_4d = False
ob_cylinder_004.empty_display_type = 'ARROWS'
ob_cylinder_004.color = (0.0, 0.0, 0.0, 1.0)
ob_cylinder_004.lineart.crease_threshold = 0.0
ob_cylinder_003.location = (0.003603, -1.77, 0.001579)
ob_cylinder_003.rotation_euler = (1.571, 1.51e-07, 1.571)
ob_cylinder_003.scale = (0.1, 0.1, 0.1)
ob_cylinder_003.lock_rotations_4d = False
ob_cylinder_003.empty_display_type = 'ARROWS'
ob_cylinder_003.color = (0.0, 0.0, 0.0, 1.0)
ob_cylinder_003.lineart.crease_threshold = 0.0
ob_cylinder_002.location = (0.003603, -2.07, 0.001579)
ob_cylinder_002.rotation_euler = (1.571, 1.51e-07, 1.571)
ob_cylinder_002.scale = (0.1, 0.1, 0.1)
ob_cylinder_002.lock_rotations_4d = False
ob_cylinder_002.empty_display_type = 'ARROWS'
ob_cylinder_002.color = (0.0, 0.0, 0.0, 1.0)
ob_cylinder_002.lineart.crease_threshold = 0.0
ob_cylinder_001.location = (0.003603, -2.27, 0.001579)
ob_cylinder_001.rotation_euler = (1.571, 1.51e-07, 1.571)
ob_cylinder_001.lock_rotations_4d = False
ob_cylinder_001.empty_display_type = 'ARROWS'
ob_cylinder_001.color = (0.0, 0.0, 0.0, 1.0)
ob_cylinder_001.lineart.crease_threshold = 0.0
ob_cylinder.location = (0.003603, -2.07, 0.001579)
ob_cylinder.rotation_euler = (1.571, 1.51e-07, 1.571)
ob_cylinder.lock_rotations_4d = False
ob_cylinder.empty_display_type = 'ARROWS'
ob_cylinder.color = (0.0, 0.0, 0.0, 1.0)
ob_cylinder.lineart.crease_threshold = 0.0
ob_plane_056.location = (0.003603, -2.07, 0.001579)
ob_plane_056.rotation_euler = (1.49e-08, -1.49e-08, -18.85)
ob_plane_056.scale = (1.0, 0.6653, 1.0)
ob_plane_056.lock_rotations_4d = False
ob_plane_056.empty_display_type = 'ARROWS'
ob_plane_056.color = (0.0, 0.0, 0.0, 1.0)
ob_plane_056.lineart.crease_threshold = 0.0
ob_plane_055.location = (0.003603, -2.07, 0.001579)
ob_plane_055.rotation_euler = (1.571, -0.0, -0.0)
ob_plane_055.scale = (1.0, 1.0, 0.6653)
ob_plane_055.lock_rotations_4d = False
ob_plane_055.empty_display_type = 'ARROWS'
ob_plane_055.color = (0.0, 0.0, 0.0, 1.0)
ob_plane_055.lineart.crease_threshold = 0.0
ob_plane_046.location = (0.003603, -2.07, 0.001579)
ob_plane_046.rotation_euler = (1.571, -0.0, 1.571)
ob_plane_046.scale = (0.6653, 1.0, 1.0)
ob_plane_046.lock_rotations_4d = False
ob_plane_046.empty_display_type = 'ARROWS'
ob_plane_046.color = (0.0, 0.0, 0.0, 1.0)
ob_plane_046.lineart.crease_threshold = 0.0
ob_plane_016.location = (0.003603, -2.07, 0.001579)
ob_plane_016.rotation_euler = (1.49e-08, -1.49e-08, -18.85)
ob_plane_016.scale = (1.0, 0.6653, 1.0)
ob_plane_016.lock_rotations_4d = False
ob_plane_016.empty_display_type = 'ARROWS'
ob_plane_016.color = (0.0, 0.0, 0.0, 1.0)
ob_plane_016.lineart.crease_threshold = 0.0
ob_plane_015.location = (0.003603, -2.07, 0.001579)
ob_plane_015.rotation_euler = (1.49e-08, -1.49e-08, -18.85)
ob_plane_015.scale = (1.0, 0.6653, 1.0)
ob_plane_015.lock_rotations_4d = False
ob_plane_015.empty_display_type = 'ARROWS'
ob_plane_015.color = (0.0, 0.0, 0.0, 1.0)
ob_plane_015.lineart.crease_threshold = 0.0
ob_plane_014.location = (0.003603, -2.07, 0.001579)
ob_plane_014.rotation_euler = (1.49e-08, -1.49e-08, -18.85)
ob_plane_014.scale = (1.0, 0.6653, 1.0)
ob_plane_014.lock_rotations_4d = False
ob_plane_014.empty_display_type = 'ARROWS'
ob_plane_014.color = (0.0, 0.0, 0.0, 1.0)
ob_plane_014.lineart.crease_threshold = 0.0
ob_plane_022.location = (0.003603, -2.07, 0.001579)
ob_plane_022.rotation_euler = (1.49e-08, -1.49e-08, -18.85)
ob_plane_022.scale = (1.0, 0.6653, 1.0)
ob_plane_022.lock_rotations_4d = False
ob_plane_022.empty_display_type = 'ARROWS'
ob_plane_022.color = (0.0, 0.0, 0.0, 1.0)
ob_plane_022.lineart.crease_threshold = 0.0
ob_plane_020.location = (0.003603, -2.07, 0.001579)
ob_plane_020.rotation_euler = (1.49e-08, -1.49e-08, -18.85)
ob_plane_020.scale = (1.0, 0.6653, 1.0)
ob_plane_020.lock_rotations_4d = False
ob_plane_020.empty_display_type = 'ARROWS'
ob_plane_020.color = (0.0, 0.0, 0.0, 1.0)
ob_plane_020.lineart.crease_threshold = 0.0
ob_plane_019.location = (0.003603, -2.07, 0.001579)
ob_plane_019.rotation_euler = (1.49e-08, -1.49e-08, -18.85)
ob_plane_019.scale = (1.0, 0.6653, 1.0)
ob_plane_019.lock_rotations_4d = False
ob_plane_019.empty_display_type = 'ARROWS'
ob_plane_019.color = (0.0, 0.0, 0.0, 1.0)
ob_plane_019.lineart.crease_threshold = 0.0
ob_plane_018.location = (0.003603, -2.07, 0.001579)
ob_plane_018.rotation_euler = (1.49e-08, -1.49e-08, -18.85)
ob_plane_018.scale = (1.0, 0.6653, 1.0)
ob_plane_018.lock_rotations_4d = False
ob_plane_018.empty_display_type = 'ARROWS'
ob_plane_018.color = (0.0, 0.0, 0.0, 1.0)
ob_plane_018.lineart.crease_threshold = 0.0
ob_plane_004.location = (0.003603, -2.07, 0.001579)
ob_plane_004.rotation_euler = (1.49e-08, -1.49e-08, -18.85)
ob_plane_004.scale = (1.0, 0.6653, 1.0)
ob_plane_004.lock_rotations_4d = False
ob_plane_004.empty_display_type = 'ARROWS'
ob_plane_004.color = (0.0, 0.0, 0.0, 1.0)
ob_plane_004.lineart.crease_threshold = 0.0
ob_plane_001.location = (0.003603, -2.07, 0.001579)
ob_plane_001.rotation_euler = (1.49e-08, -1.49e-08, -18.85)
ob_plane_001.scale = (1.0, 0.6653, 1.0)
ob_plane_001.lock_rotations_4d = False
ob_plane_001.empty_display_type = 'ARROWS'
ob_plane_001.color = (0.0, 0.0, 0.0, 1.0)
ob_plane_001.lineart.crease_threshold = 0.0
ob_cylinder_011.location = (0.003603, -2.47, 0.001579)
ob_cylinder_011.rotation_euler = (1.571, 1.51e-07, 1.571)
ob_cylinder_011.lock_rotations_4d = False
ob_cylinder_011.empty_display_type = 'ARROWS'
ob_cylinder_011.color = (0.0, 0.0, 0.0, 1.0)
ob_cylinder_011.lineart.crease_threshold = 0.0
ob_cylinder_010.location = (0.003603, -2.47, 0.001579)
ob_cylinder_010.rotation_euler = (1.571, 1.51e-07, 1.571)
ob_cylinder_010.lock_rotations_4d = False
ob_cylinder_010.empty_display_type = 'ARROWS'
ob_cylinder_010.color = (0.0, 0.0, 0.0, 1.0)
ob_cylinder_010.lineart.crease_threshold = 0.0
ob_cylinder_009.location = (0.003603, -2.47, 0.001579)
ob_cylinder_009.rotation_euler = (1.571, 1.51e-07, 1.571)
ob_cylinder_009.scale = (0.1, 0.1, 0.1)
ob_cylinder_009.lock_rotations_4d = False
ob_cylinder_009.empty_display_type = 'ARROWS'
ob_cylinder_009.color = (0.0, 0.0, 0.0, 1.0)
ob_cylinder_009.lineart.crease_threshold = 0.0
ob_plane.location = (0.003603, -2.07, 0.001579)
ob_plane.rotation_euler = (1.49e-08, -1.49e-08, -18.85)
ob_plane.scale = (1.0, 0.6653, 1.0)
ob_plane.lock_rotations_4d = False
ob_plane.empty_display_type = 'ARROWS'
ob_plane.color = (0.0, 0.0, 0.0, 1.0)
ob_plane.lineart.crease_threshold = 0.0
ob_plane_002.location = (0.003603, -2.07, 0.001579)
ob_plane_002.rotation_euler = (1.49e-08, -1.49e-08, -18.85)
ob_plane_002.scale = (1.0, 0.6653, 1.0)
ob_plane_002.lock_rotations_4d = False
ob_plane_002.empty_display_type = 'ARROWS'
ob_plane_002.color = (0.0, 0.0, 0.0, 1.0)
ob_plane_002.lineart.crease_threshold = 0.0
ob_camera.location = (10.0, -10.0, 10.0)
ob_camera.rotation_euler = (1.047, 0.0, 0.7854)
ob_camera.lock_rotations_4d = False
ob_camera.empty_display_type = 'ARROWS'
ob_camera.color = (0.0, 0.0, 0.0, 1.0)
ob_camera.lineart.crease_threshold = 0.0
ob_sphere.location = (-0.02993, 0.1261, 0.07312)
ob_sphere.rotation_euler = (1.571, -0.0, 1.571)
ob_sphere.lock_rotations_4d = False
ob_sphere.empty_display_type = 'ARROWS'
ob_sphere.color = (0.0, 0.0, 0.0, 1.0)
ob_sphere.show_instancer_for_render = False
ob_sphere.instance_type = 'VERTS'
ob_sphere.use_instance_vertices_rotation = True
ob_sphere.lineart.crease_threshold = 0.0
ob_lamp_001.parent = ob_sphere
ob_lamp_001.matrix_parent_inverse = Matrix(((-4.371e-08, 1.0, -2.118e-22, -0.1261), (4.371e-08, 1.911e-15, 1.0, -0.07312), (1.0, 4.371e-08, -4.371e-08, 0.02993), (0.0, 0.0, 0.0, 1.0)))
ob_lamp_001.location = (-0.02993, 0.1261, 0.07312)
ob_lamp_001.rotation_euler = (1.571, -0.0, 1.571)
ob_lamp_001.lock_rotations_4d = False
ob_lamp_001.empty_display_type = 'ARROWS'
ob_lamp_001.color = (0.0, 0.0, 0.0, 1.0)
ob_lamp_001.lineart.crease_threshold = 0.0

# ---- collection membership
col_collection_1.objects.link(ob_plane_069)
col_collection_1.objects.link(ob_plane_068)
col_collection_1.objects.link(ob_plane_067)
col_collection_1.objects.link(ob_plane_066)
col_collection_1.objects.link(ob_plane_065)
col_collection_1.objects.link(ob_plane_064)
col_collection_1.objects.link(ob_plane_063)
col_collection_1.objects.link(ob_plane_031)
col_collection_1.objects.link(ob_plane_030)
col_collection_1.objects.link(ob_plane_025)
col_collection_1.objects.link(ob_plane_024)
col_collection_1.objects.link(ob_plane_023)
col_collection_1.objects.link(ob_plane_012)
col_collection_1.objects.link(ob_plane_011)
col_collection_1.objects.link(ob_plane_010)
col_collection_1.objects.link(ob_plane_009)
col_collection_1.objects.link(ob_plane_008)
col_collection_1.objects.link(ob_plane_062)
col_collection_1.objects.link(ob_plane_061)
col_collection_1.objects.link(ob_plane_060)
col_collection_1.objects.link(ob_plane_059)
col_collection_1.objects.link(ob_plane_058)
col_collection_1.objects.link(ob_plane_057)
col_collection_1.objects.link(ob_plane_013)
col_collection_1.objects.link(ob_plane_029)
col_collection_1.objects.link(ob_plane_021)
col_collection_1.objects.link(ob_plane_017)
col_collection_1.objects.link(ob_cylinder_008)
col_collection_1.objects.link(ob_cylinder_007)
col_collection_1.objects.link(ob_cylinder_006)
col_collection_1.objects.link(ob_plane_028)
col_collection_1.objects.link(ob_plane_027)
col_collection_1.objects.link(ob_plane_026)
col_collection_1.objects.link(ob_plane_007)
col_collection_1.objects.link(ob_plane_006)
col_collection_1.objects.link(ob_plane_005)
col_collection_1.objects.link(ob_plane_003)
col_collection_1.objects.link(ob_cylinder_005)
col_collection_1.objects.link(ob_cylinder_004)
col_collection_1.objects.link(ob_cylinder_003)
col_collection_1.objects.link(ob_cylinder_002)
col_collection_1.objects.link(ob_cylinder_001)
col_collection_1.objects.link(ob_cylinder)
col_collection_1.objects.link(ob_plane_056)
col_collection_1.objects.link(ob_plane_055)
col_collection_1.objects.link(ob_plane_046)
col_collection_1.objects.link(ob_plane_016)
col_collection_1.objects.link(ob_plane_015)
col_collection_1.objects.link(ob_plane_014)
col_collection_1.objects.link(ob_plane_022)
col_collection_1.objects.link(ob_plane_020)
col_collection_1.objects.link(ob_plane_019)
col_collection_1.objects.link(ob_plane_018)
col_collection_1.objects.link(ob_plane_004)
col_collection_1.objects.link(ob_plane_001)
col_collection_1.objects.link(ob_cylinder_011)
col_collection_1.objects.link(ob_cylinder_010)
col_collection_1.objects.link(ob_cylinder_009)
col_collection_1.objects.link(ob_plane)
col_collection_1.objects.link(ob_plane_002)
col_collection_2.objects.link(ob_camera)
col_collection_3.objects.link(ob_sphere)
col_collection_3.objects.link(ob_lamp_001)

# ---- scene / render settings (as saved in the file)
scene.camera = ob_camera
scene.frame_start = 1; scene.frame_end = 250; scene.frame_set(1)
scene.render.engine = 'BLENDER_EEVEE_NEXT'
scene.render.image_settings.compression = 90
scene.render.resolution_x = 128
scene.render.resolution_y = 128
scene.render.pixel_aspect_x = 100.0
scene.render.pixel_aspect_y = 100.0
scene.render.fps = 25
scene.render.dither_intensity = 0.0
scene.render.use_compositing = False
scene.render.use_sequencer = False
scene.render.bake_bias = 0.0
scene.render.use_stamp_time = False
scene.render.use_stamp_date = False
scene.render.use_stamp_frame = False
scene.render.use_stamp_camera = False
scene.render.use_stamp_scene = False
scene.render.use_stamp_filename = False
scene.render.use_stamp_render_time = False
scene.render.stamp_font_size = 0
scene.cycles.use_denoising = False
scene.cycles.samples = 10
scene.cycles.sampling_pattern = 'TABULATED_SOBOL'
scene.cycles.light_sampling_threshold = 0.0
scene.cycles.use_adaptive_sampling = False
scene.cycles.use_light_tree = False
scene.cycles.blur_glossy = 0.0
scene.cycles.volume_bounces = 1
scene.cycles.pixel_filter_type = 'GAUSSIAN'
scene.cycles.sample_clamp_indirect = 0.0
scene.view_settings.view_transform = 'Raw'
bpy.context.view_layer.update()

